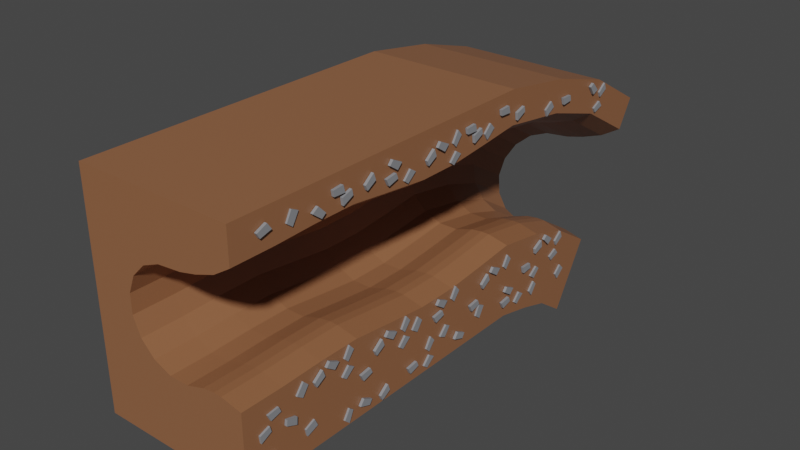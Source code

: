 # Source: tunneli05.blend  (saved by Blender 2.80.75; exported with 4.5.12 LTS)
import bpy
from mathutils import Matrix  # noqa: F401  (used for matrix-valued properties, if any)

bpy.ops.wm.read_factory_settings(use_empty=True)
scene = bpy.context.scene
scene.name = 'Scene'

# ---- collections
col_collection = bpy.data.collections.new('Collection'); scene.collection.children.link(col_collection)

# ---- images (referenced by path relative to the original .blend; pixels are not part of the script)
import os
ASSET_DIR = os.environ.get("B2B_ASSET_DIR", "")  # directory of the original .blend (textures are referenced by path, not embedded)
HERE = os.path.dirname(os.path.abspath(__file__))  # packed textures are extracted next to this script under _unpacked/

def load_image(name, relpath, width, height, colorspace="sRGB"):
    """Load a texture the original file referenced (path relative to the .blend, or extracted next to this script)."""
    p = next((c for c in (os.path.join(HERE, relpath), os.path.join(ASSET_DIR, relpath)) if relpath and os.path.exists(c)), "")
    if p:
        img = bpy.data.images.load(p, check_existing=True)
        img.name = name
    else:  # same state as the original file: an image datablock whose file is absent (Cycles renders it pink)
        img = bpy.data.images.new(name, width, height)
        img.source = "FILE"
        img.filepath = "//" + (relpath or name)
    img.colorspace_settings.name = colorspace
    return img
img_hazard_png = load_image('hazard.png', 'hazard.png', 1024, 1024, 'sRGB')

# ---- materials (node trees are filled in below, after node groups)
mat_material = bpy.data.materials.new('Material')
mat_material.alpha_threshold = 0.0
mat_material.use_transparent_shadow = False
mat_material.line_color = (0.0, 0.0, 0.0, 1.0)
mat_material_004 = bpy.data.materials.new('Material.004')
mat_material_004.alpha_threshold = 0.0
mat_material_004.use_transparent_shadow = False
mat_material_004.diffuse_color = (0.3185, 0.08671, 0.01823, 1.0)
mat_material_004.line_color = (0.0, 0.0, 0.0, 1.0)
mat_material_001 = bpy.data.materials.new('Material.001')
mat_material_001.use_transparent_shadow = False
mat_material_002 = bpy.data.materials.new('Material.002')
mat_material_002.use_transparent_shadow = False
mat_material_003 = bpy.data.materials.new('Material.003')
mat_material_003.use_transparent_shadow = False

# ---- material node trees
mat_material.use_nodes = True; mat_material.node_tree.nodes.clear()
_N = mat_material.node_tree.nodes; _L = mat_material.node_tree.links
n0 = _N.new('ShaderNodeOutputMaterial'); n0.name = 'Material Output'; n0.location = (300, 300)
n1 = _N.new('ShaderNodeBsdfPrincipled'); n1.name = 'Principled BSDF'; n1.location = (10, 300)
n1.distribution = 'GGX'
n1.subsurface_method = 'BURLEY'
n1.inputs[0].default_value = (0.2883, 0.1228, 0.05715, 1.0)
n1.inputs[2].default_value = 0.4
n1.inputs[3].default_value = 1.45
n1.inputs[27].default_value = (0.0, 0.0, 0.0, 1.0)
n1.inputs[28].default_value = 1.0
_L.new(n1.outputs[0], n0.inputs[0])
n0.is_active_output = True
mat_material_001.use_nodes = True; mat_material_001.node_tree.nodes.clear()
_N = mat_material_001.node_tree.nodes; _L = mat_material_001.node_tree.links
n0 = _N.new('ShaderNodeOutputMaterial'); n0.name = 'Material Output'; n0.location = (300, 300)
n1 = _N.new('ShaderNodeBsdfPrincipled'); n1.name = 'Principled BSDF'; n1.location = (10, 300)
n1.distribution = 'GGX'
n1.subsurface_method = 'BURLEY'
n1.inputs[0].default_value = (0.233, 0.1126, 0.03384, 1.0)
n1.inputs[3].default_value = 1.45
n1.inputs[27].default_value = (0.0, 0.0, 0.0, 1.0)
n1.inputs[28].default_value = 1.0
_L.new(n1.outputs[0], n0.inputs[0])
n0.is_active_output = True
mat_material_002.use_nodes = True; mat_material_002.node_tree.nodes.clear()
_N = mat_material_002.node_tree.nodes; _L = mat_material_002.node_tree.links
n0 = _N.new('ShaderNodeOutputMaterial'); n0.name = 'Material Output'; n0.location = (300, 300)
n1 = _N.new('ShaderNodeBsdfPrincipled'); n1.name = 'Principled BSDF'; n1.location = (10, 300)
n1.distribution = 'GGX'
n1.subsurface_method = 'BURLEY'
n1.inputs[0].default_value = (0.01881, 0.1025, 0.02272, 1.0)
n1.inputs[3].default_value = 1.45
n1.inputs[27].default_value = (0.0, 0.0, 0.0, 1.0)
n1.inputs[28].default_value = 1.0
_L.new(n1.outputs[0], n0.inputs[0])
n0.is_active_output = True
mat_material_003.use_nodes = True; mat_material_003.node_tree.nodes.clear()
_N = mat_material_003.node_tree.nodes; _L = mat_material_003.node_tree.links
n0 = _N.new('ShaderNodeOutputMaterial'); n0.name = 'Material Output'; n0.location = (300, 300)
n1 = _N.new('ShaderNodeBsdfPrincipled'); n1.name = 'Principled BSDF'; n1.location = (10, 300)
n1.distribution = 'GGX'
n1.subsurface_method = 'BURLEY'
n1.inputs[0].default_value = (0.2518, 0.2572, 0.2738, 1.0)
n1.inputs[3].default_value = 1.45
n1.inputs[27].default_value = (0.0, 0.0, 0.0, 1.0)
n1.inputs[28].default_value = 1.0
_L.new(n1.outputs[0], n0.inputs[0])
n0.is_active_output = True

# ---- world
world_world = bpy.data.worlds.new('World'); scene.world = world_world
world_world.use_nodes = True; world_world.node_tree.nodes.clear()
_N = world_world.node_tree.nodes; _L = world_world.node_tree.links
n0 = _N.new('ShaderNodeOutputWorld'); n0.name = 'World Output'; n0.location = (300, 300)
n1 = _N.new('ShaderNodeBackground'); n1.name = 'Background'; n1.location = (10, 300)
n1.inputs[0].default_value = (0.05088, 0.05088, 0.05088, 1.0)
_L.new(n1.outputs[0], n0.inputs[0])
n0.is_active_output = True
world_world.color = (0.05088, 0.05088, 0.05088)
world_world.use_sun_shadow = False
world_world.sun_shadow_jitter_overblur = 0.0

# ---- meshes
me_cube = bpy.data.meshes.new('Cube')
me_cube.from_pydata([(4.2, 16.61, 8.358), (4.2, 10.61, -2.034), (4.2, -12.0, 12.0), (4.2, -12.0, 0.0), (-4.2, 16.61, 8.358), (-4.2, 10.61, -2.034), (-4.2, -12.0, 12.0), (-4.2, -12.0, 0.0), (4.2, 15.73, 6.828), (4.2, 12.61, 1.421), (4.2, -12.0, 10.23), (4.2, -12.0, 3.989), (3.107, -12.0, 4.225), (2.682, -12.0, 4.234), (2.077, -12.0, 4.159), (1.107, -12.0, 3.85), (0.09276, -12.0, 3.85), (-0.8445, -12.0, 4.238), (-1.562, -12.0, 4.956), (-1.95, -12.0, 5.893), (-1.95, -12.0, 6.907), (-1.562, -12.0, 7.844), (-0.8445, -12.0, 8.562), (0.09276, -12.0, 8.95), (1.371, -12.0, 9.079), (2.267, -12.0, 9.295), (3.299, -12.0, 9.654), (3.107, 12.72, 1.625), (2.682, 12.73, 1.633), (2.077, 12.69, 1.568), (1.107, 12.54, 1.3), (0.09276, 12.54, 1.3), (-0.8445, 12.73, 1.637), (-1.562, 13.09, 2.258), (-1.95, 13.56, 3.069), (-1.95, 14.07, 3.948), (-1.562, 14.53, 4.76), (-0.8445, 14.89, 5.381), (0.09276, 15.09, 5.717), (1.371, 15.15, 5.829), (2.267, 15.26, 6.016), (3.299, 15.44, 6.326), (-4.2, 9.03, -0.9339), (-4.2, 7.399, -0.4402), (-4.2, 5.455, 0.0), (-4.2, 3.273, 0.0), (-4.2, 1.091, 0.0), (-4.2, -1.091, 0.0), (-4.2, -3.273, 0.0), (-4.2, -5.455, 0.0), (-4.2, -7.636, 0.0), (-4.2, -9.818, 0.0), (4.2, 13.13, 10.34), (4.2, 9.483, 11.38), (4.2, 5.455, 12.0), (4.2, 3.273, 12.0), (4.2, 1.091, 12.0), (4.2, -1.091, 12.0), (4.2, -3.273, 12.0), (4.2, -5.455, 12.0), (4.2, -7.636, 12.0), (4.2, -9.818, 12.0), (-4.2, -9.818, 12.0), (-4.2, -7.636, 12.0), (-4.2, -5.455, 12.0), (-4.2, -3.273, 12.0), (-4.2, -1.091, 12.0), (-4.2, 1.091, 12.0), (-4.2, 3.273, 12.0), (-4.2, 5.455, 12.0), (-4.2, 9.483, 11.38), (-4.2, 13.13, 10.34), (4.2, -9.818, 0.0), (4.2, -7.636, 0.0), (4.2, -5.455, 0.0), (4.2, -3.273, 0.0), (4.2, -1.091, 0.0), (4.2, 1.091, 0.0), (4.2, 3.273, 0.0), (4.2, 5.455, 0.0), (4.2, 7.399, -0.4402), (4.2, 9.03, -0.9339), (4.2, -9.818, 3.989), (4.2, -7.636, 4.057), (4.2, -5.455, 4.057), (4.2, -3.273, 3.793), (4.2, -1.091, 3.549), (4.2, 1.091, 3.549), (4.2, 3.273, 3.752), (4.2, 5.455, 3.989), (4.2, 8.104, 3.555), (4.2, 10.39, 2.815), (4.2, -9.818, 10.23), (4.2, -7.636, 10.3), (4.2, -5.455, 10.3), (4.2, -3.273, 10.04), (4.2, -1.091, 9.793), (4.2, 1.091, 9.793), (4.2, 3.273, 9.996), (4.2, 5.455, 10.23), (4.2, 9.188, 9.704), (4.2, 12.53, 8.682), (-1.95, -9.818, 5.893), (-1.95, -7.636, 5.96), (-1.95, -5.455, 5.96), (-1.95, -3.273, 5.696), (-1.95, -1.091, 5.453), (-1.95, 1.091, 5.453), (-1.95, 3.273, 5.656), (-1.95, 5.455, 5.893), (-1.95, 8.434, 5.43), (-1.95, 11.05, 4.604), (-1.95, 11.39, 5.557), (-1.95, 8.611, 6.429), (-1.95, 5.455, 6.907), (-1.95, 3.273, 6.67), (-1.95, 1.091, 6.467), (-1.95, -1.091, 6.467), (-1.95, -3.273, 6.711), (-1.95, -5.455, 6.975), (-1.95, -7.636, 6.975), (-1.95, -9.818, 6.907), (3.107, -9.818, 4.225), (3.107, -7.636, 4.292), (3.107, -5.455, 4.292), (3.107, -3.273, 4.028), (3.107, -1.091, 3.785), (3.107, 1.091, 3.785), (3.107, 3.273, 3.988), (3.107, 5.455, 4.225), (3.107, 8.145, 3.787), (3.107, 10.47, 3.036), (2.682, 10.48, 3.045), (2.682, 8.146, 3.796), (2.682, 5.455, 4.234), (2.682, 3.273, 3.997), (2.682, 1.091, 3.794), (2.682, -1.091, 3.794), (2.682, -3.273, 4.038), (2.682, -5.455, 4.302), (2.682, -7.636, 4.302), (2.682, -9.818, 4.234), (-1.562, 11.71, 6.438), (-1.562, 8.773, 7.352), (-1.562, 5.455, 7.844), (-1.562, 3.273, 7.607), (-1.562, 1.091, 7.404), (-1.562, -1.091, 7.404), (-1.562, -3.273, 7.648), (-1.562, -5.455, 7.912), (-1.562, -7.636, 7.912), (-1.562, -9.818, 7.844), (2.077, 10.45, 2.974), (2.077, 8.133, 3.722), (2.077, 5.455, 4.159), (2.077, 3.273, 3.922), (2.077, 1.091, 3.718), (2.077, -1.091, 3.718), (2.077, -3.273, 3.962), (2.077, -5.455, 4.226), (2.077, -7.636, 4.226), (2.077, -9.818, 4.159), (-0.8445, 11.96, 7.112), (-0.8445, 8.898, 8.058), (-0.8445, 5.455, 8.562), (-0.8445, 3.273, 8.325), (-0.8445, 1.091, 8.122), (-0.8445, -1.091, 8.122), (-0.8445, -3.273, 8.365), (-0.8445, -5.455, 8.63), (-0.8445, -7.636, 8.63), (-0.8445, -9.818, 8.562), (1.107, 10.35, 2.684), (1.107, 8.08, 3.418), (1.107, 5.455, 3.85), (1.107, 3.273, 3.613), (1.107, 1.091, 3.41), (1.107, -1.091, 3.41), (1.107, -3.273, 3.654), (1.107, -5.455, 3.918), (1.107, -7.636, 3.918), (1.107, -9.818, 3.85), (0.09276, 12.09, 7.476), (0.09276, 8.965, 8.441), (0.09276, 5.455, 8.95), (0.09276, 3.273, 8.713), (0.09276, 1.091, 8.51), (0.09276, -1.091, 8.51), (0.09276, -3.273, 8.754), (0.09276, -5.455, 9.018), (0.09276, -7.636, 9.018), (0.09276, -9.818, 8.95), (0.09276, 10.35, 2.684), (0.09276, 8.08, 3.418), (0.09276, 5.455, 3.85), (0.09276, 3.273, 3.613), (0.09276, 1.091, 3.41), (0.09276, -1.091, 3.41), (0.09276, -3.273, 3.654), (0.09276, -5.455, 3.918), (0.09276, -7.636, 3.918), (0.09276, -9.818, 3.85), (1.371, 12.14, 7.598), (1.371, 8.988, 8.568), (1.371, 5.455, 9.079), (1.371, 3.273, 8.842), (1.371, 1.091, 8.639), (1.371, -1.091, 8.639), (1.371, -3.273, 8.883), (1.371, -5.455, 9.147), (1.371, -7.636, 9.147), (1.371, -9.818, 9.079), (-0.8445, 10.48, 3.049), (-0.8445, 8.147, 3.8), (-0.8445, 5.455, 4.238), (-0.8445, 3.273, 4.001), (-0.8445, 1.091, 3.798), (-0.8445, -1.091, 3.798), (-0.8445, -3.273, 4.042), (-0.8445, -5.455, 4.306), (-0.8445, -7.636, 4.306), (-0.8445, -9.818, 4.238), (2.267, 12.21, 7.8), (2.267, 9.025, 8.78), (2.267, 5.455, 9.295), (2.267, 3.273, 9.058), (2.267, 1.091, 8.855), (2.267, -1.091, 8.855), (2.267, -3.273, 9.098), (2.267, -5.455, 9.363), (2.267, -7.636, 9.363), (2.267, -9.818, 9.295), (-1.562, 10.72, 3.723), (-1.562, 8.272, 4.507), (-1.562, 5.455, 4.956), (-1.562, 3.273, 4.718), (-1.562, 1.091, 4.515), (-1.562, -1.091, 4.515), (-1.562, -3.273, 4.759), (-1.562, -5.455, 5.023), (-1.562, -7.636, 5.023), (-1.562, -9.818, 4.956), (3.299, 12.33, 8.138), (3.299, 9.087, 9.134), (3.299, 5.455, 9.654), (3.299, 3.273, 9.417), (3.299, 1.091, 9.213), (3.299, -1.091, 9.213), (3.299, -3.273, 9.457), (3.299, -5.455, 9.721), (3.299, -7.636, 9.721), (3.299, -9.818, 9.654), (4.16, -6.074, 3.08), (4.16, -5.755, 2.871), (4.16, -6.241, 2.483), (4.16, -6.472, 2.661), (4.292, -8.474, 3.427), (4.292, -8.743, 3.698), (4.292, -9.142, 3.184), (4.292, -8.805, 2.953), (4.151, -8.474, 3.427), (4.151, -8.743, 3.698), (4.151, -9.142, 3.184), (4.151, -8.805, 2.953), (4.362, -7.56, 3.366), (4.362, -7.689, 3.724), (4.362, -8.179, 3.342), (4.362, -8.06, 3.076), (4.22, -7.56, 3.366), (4.22, -7.689, 3.724), (4.22, -8.179, 3.342), (4.22, -8.06, 3.076), (4.362, -6.983, 3.375), (4.362, -6.714, 3.644), (4.362, -7.269, 3.924), (4.362, -7.459, 3.702), (4.22, -6.983, 3.375), (4.22, -6.714, 3.644), (4.22, -7.269, 3.924), (4.22, -7.459, 3.702), (4.301, -5.745, 3.746), (4.301, -5.991, 4.037), (4.301, -6.318, 3.508), (4.301, -6.113, 3.3), (4.16, -5.745, 3.746), (4.16, -5.991, 4.037), (4.16, -6.318, 3.508), (4.16, -6.113, 3.3), (4.16, -2.416, 2.934), (4.16, -2.62, 3.142), (4.16, -2.293, 3.672), (4.16, -2.048, 3.38), (4.301, -2.416, 2.934), (4.301, -2.62, 3.142), (4.301, -2.293, 3.672), (4.301, -2.048, 3.38), (4.22, -4.667, 2.025), (4.22, -4.778, 2.294), (4.22, -5.393, 2.201), (4.22, -5.222, 1.861), (4.362, -4.667, 2.025), (4.362, -4.778, 2.294), (4.362, -5.393, 2.201), (4.362, -5.222, 1.861), (4.22, -3.761, 3.337), (4.22, -3.572, 3.558), (4.22, -3.016, 3.279), (4.22, -3.285, 3.009), (4.362, -3.761, 3.337), (4.362, -3.572, 3.558), (4.362, -3.016, 3.279), (4.362, -3.285, 3.009), (4.22, -4.362, 2.71), (4.22, -4.481, 2.976), (4.22, -3.991, 3.359), (4.22, -3.862, 3.0), (4.362, -4.362, 2.71), (4.362, -4.481, 2.976), (4.362, -3.991, 3.359), (4.362, -3.862, 3.0), (4.16, -2.774, 2.295), (4.16, -2.543, 2.117), (4.16, -2.057, 2.505), (4.16, -2.376, 2.714), (4.301, -2.774, 2.295), (4.301, -2.543, 2.117), (4.301, -2.057, 2.505), (4.301, -2.376, 2.714), (4.292, -1.2, 2.98), (4.292, -1.469, 3.251), (4.292, -1.868, 2.737), (4.292, -1.531, 2.506), (4.151, -1.2, 2.98), (4.151, -1.469, 3.251), (4.151, -1.868, 2.737), (4.151, -1.531, 2.506), (4.362, 0.2912, 2.928), (4.362, 0.5601, 3.197), (4.362, 0.004438, 3.477), (4.362, -0.1851, 3.255), (4.22, 0.2912, 2.928), (4.22, 0.5601, 3.197), (4.22, 0.004438, 3.477), (4.22, -0.1851, 3.255), (4.362, -0.2412, 2.384), (4.362, -0.413, 2.724), (4.362, 0.2021, 2.817), (4.362, 0.3133, 2.548), (4.22, -0.2412, 2.384), (4.22, -0.413, 2.724), (4.22, 0.2021, 2.817), (4.22, 0.3133, 2.548), (4.301, 1.528, 3.299), (4.301, 1.283, 3.59), (4.301, 0.9561, 3.061), (4.301, 1.16, 2.853), (4.16, 1.528, 3.299), (4.16, 1.283, 3.59), (4.16, 0.9561, 3.061), (4.16, 1.16, 2.853), (4.301, -6.472, 2.661), (4.301, -6.241, 2.483), (4.301, -5.755, 2.871), (4.301, -6.074, 3.08), (4.16, -10.6, 2.845), (4.16, -10.76, 3.188), (4.16, -10.15, 3.268), (4.16, -10.04, 2.996), (4.292, -8.726, 1.302), (4.292, -8.637, 0.9313), (4.292, -8.029, 1.163), (4.292, -8.198, 1.536), (4.151, -8.726, 1.302), (4.151, -8.637, 0.9313), (4.151, -8.029, 1.163), (4.151, -8.198, 1.536), (4.362, -10.88, 1.224), (4.362, -10.96, 0.8511), (4.362, -10.34, 0.9235), (4.362, -10.3, 1.213), (4.22, -10.88, 1.224), (4.22, -10.96, 0.8511), (4.22, -10.34, 0.9235), (4.22, -10.3, 1.213), (4.362, -9.237, 2.309), (4.362, -9.266, 1.929), (4.362, -9.841, 2.169), (4.362, -9.796, 2.457), (4.22, -9.237, 2.309), (4.22, -9.266, 1.929), (4.22, -9.841, 2.169), (4.22, -9.796, 2.457), (4.301, -11.22, 2.446), (4.301, -11.17, 2.069), (4.301, -10.61, 2.352), (4.301, -10.68, 2.636), (4.16, -11.22, 2.446), (4.16, -11.17, 2.069), (4.16, -10.61, 2.352), (4.16, -10.68, 2.636), (4.301, -10.04, 2.996), (4.301, -10.15, 3.268), (4.301, -10.76, 3.188), (4.301, -10.6, 2.845), (4.362, -5.225, 0.9346), (4.362, -5.457, 0.6326), (4.362, -4.87, 0.4266), (4.362, -4.71, 0.6709), (4.22, -5.225, 0.9346), (4.22, -5.457, 0.6326), (4.22, -4.87, 0.4266), (4.22, -4.71, 0.6709), (4.301, -6.404, 0.4074), (4.301, -6.123, 0.15), (4.301, -5.867, 0.7168), (4.301, -6.096, 0.897), (4.16, -6.404, 0.4074), (4.16, -6.123, 0.15), (4.16, -5.867, 0.7168), (4.16, -6.096, 0.897), (4.16, 0.5004, 1.232), (4.16, 0.1576, 1.398), (4.16, 0.5897, 1.846), (4.16, 0.8418, 1.699), (4.292, 2.926, 1.196), (4.292, 3.227, 0.9625), (4.292, 3.557, 1.523), (4.292, 3.192, 1.709), (4.151, 2.926, 1.196), (4.151, 3.227, 0.9625), (4.151, 3.557, 1.523), (4.151, 3.192, 1.709), (4.362, 1.44, 1.057), (4.362, 1.208, 0.7545), (4.362, 1.795, 0.5485), (4.362, 1.954, 0.7928), (4.22, 1.44, 1.057), (4.22, 1.208, 0.7545), (4.22, 1.795, 0.5485), (4.22, 1.954, 0.7928), (4.301, 0.8418, 1.699), (4.301, 0.5897, 1.846), (4.301, 0.1576, 1.398), (4.301, 0.5004, 1.232), (4.16, 7.9, 1.136), (4.16, 7.591, 1.358), (4.16, 8.094, 1.724), (4.16, 8.317, 1.536), (4.292, 10.01, 0.4137), (4.292, 10.22, 0.09129), (4.292, 10.72, 0.5053), (4.292, 10.44, 0.8046), (4.151, 10.01, 0.4137), (4.151, 10.22, 0.09129), (4.151, 10.72, 0.5053), (4.151, 10.44, 0.8046), (4.301, 7.541, 0.4848), (4.301, 7.773, 0.1826), (4.301, 8.124, 0.6962), (4.301, 7.929, 0.9135), (4.16, 7.541, 0.4848), (4.16, 7.773, 0.1826), (4.16, 8.124, 0.6962), (4.16, 7.929, 0.9135), (4.301, 8.317, 1.536), (4.301, 8.094, 1.724), (4.301, 7.591, 1.358), (4.301, 7.9, 1.136), (4.362, 3.879, 2.817), (4.362, 3.75, 3.176), (4.362, 3.26, 2.793), (4.362, 3.379, 2.527), (4.22, 3.879, 2.817), (4.22, 3.75, 3.176), (4.22, 3.26, 2.793), (4.22, 3.379, 2.527), (4.362, 4.456, 2.826), (4.362, 4.725, 3.096), (4.362, 4.17, 3.375), (4.362, 3.98, 3.154), (4.22, 4.456, 2.826), (4.22, 4.725, 3.096), (4.22, 4.17, 3.375), (4.22, 3.98, 3.154), (4.362, 2.52, 1.678), (4.362, 2.348, 2.018), (4.362, 2.963, 2.111), (4.362, 3.074, 1.842), (4.22, 2.52, 1.678), (4.22, 2.348, 2.018), (4.22, 2.963, 2.111), (4.22, 3.074, 1.842), (4.301, 5.694, 3.197), (4.301, 5.448, 3.489), (4.301, 5.121, 2.96), (4.301, 5.326, 2.751), (4.16, 5.694, 3.197), (4.16, 5.448, 3.489), (4.16, 5.121, 2.96), (4.16, 5.326, 2.751), (4.301, 6.618, 0.8716), (4.301, 6.937, 0.6632), (4.301, 6.451, 0.2749), (4.301, 6.22, 0.4528), (4.16, 6.618, 0.8716), (4.16, 6.937, 0.6632), (4.16, 6.451, 0.2749), (4.16, 6.22, 0.4528), (4.362, 5.709, 1.167), (4.362, 5.978, 1.436), (4.362, 5.423, 1.716), (4.362, 5.233, 1.494), (4.22, 5.709, 1.167), (4.22, 5.978, 1.436), (4.22, 5.423, 1.716), (4.22, 5.233, 1.494), (4.362, 5.177, 0.6232), (4.362, 5.005, 0.9631), (4.362, 5.62, 1.056), (4.362, 5.731, 0.7866), (4.22, 5.177, 0.6232), (4.22, 5.005, 0.9631), (4.22, 5.62, 1.056), (4.22, 5.731, 0.7866), (4.301, 9.831, 2.009), (4.301, 10.06, 1.704), (4.301, 9.469, 1.505), (4.301, 9.313, 1.751), (4.16, 9.831, 2.009), (4.16, 10.06, 1.704), (4.16, 9.469, 1.505), (4.16, 9.313, 1.751), (4.362, 8.412, 2.758), (4.362, 8.347, 3.133), (4.362, 7.798, 2.842), (4.362, 7.869, 2.559), (4.22, 8.412, 2.758), (4.22, 8.347, 3.133), (4.22, 7.798, 2.842), (4.22, 7.869, 2.559), (4.362, 8.982, 2.666), (4.362, 9.294, 2.885), (4.362, 8.795, 3.257), (4.362, 8.57, 3.072), (4.22, 8.982, 2.666), (4.22, 9.294, 2.885), (4.22, 8.795, 3.257), (4.22, 8.57, 3.072), (4.362, 6.875, 1.872), (4.362, 6.765, 2.237), (4.362, 7.387, 2.222), (4.362, 7.45, 1.937), (4.22, 6.875, 1.872), (4.22, 6.765, 2.237), (4.22, 7.387, 2.222), (4.22, 7.45, 1.937), (4.301, 10.37, 2.522), (4.301, 10.24, 2.88), (4.301, 9.748, 2.495), (4.301, 9.869, 2.229), (4.16, 10.37, 2.522), (4.16, 10.24, 2.88), (4.16, 9.748, 2.495), (4.16, 9.869, 2.229), (4.301, -0.6285, 0.8039), (4.301, -0.3098, 0.5954), (4.301, -0.7958, 0.2071), (4.301, -1.027, 0.3851), (4.16, -0.6285, 0.8039), (4.16, -0.3098, 0.5954), (4.16, -0.7958, 0.2071), (4.16, -1.027, 0.3851), (4.362, -3.519, 0.4861), (4.362, -3.648, 0.8445), (4.362, -4.138, 0.4619), (4.362, -4.019, 0.1957), (4.22, -3.519, 0.4861), (4.22, -3.648, 0.8445), (4.22, -4.138, 0.4619), (4.22, -4.019, 0.1957), (4.362, -2.07, 0.5555), (4.362, -2.242, 0.8953), (4.362, -1.627, 0.9886), (4.362, -1.515, 0.7189), (4.22, -2.07, 0.5555), (4.22, -2.242, 0.8953), (4.22, -1.627, 0.9886), (4.22, -1.515, 0.7189), (4.301, -0.3002, 1.47), (4.301, -0.5454, 1.762), (4.301, -0.8725, 1.232), (4.301, -0.6682, 1.024), (4.16, -0.3002, 1.47), (4.16, -0.5454, 1.762), (4.16, -0.8725, 1.232), (4.16, -0.6682, 1.024), (4.301, -2.051, 10.66), (4.301, -1.732, 10.45), (4.301, -2.218, 10.06), (4.301, -2.449, 10.24), (4.16, -2.051, 10.66), (4.16, -1.732, 10.45), (4.16, -2.218, 10.06), (4.16, -2.449, 10.24), (4.362, -4.305, 10.98), (4.362, -4.433, 11.34), (4.362, -4.924, 10.95), (4.362, -4.804, 10.69), (4.22, -4.305, 10.98), (4.22, -4.433, 11.34), (4.22, -4.924, 10.95), (4.22, -4.804, 10.69), (4.362, -2.96, 10.95), (4.362, -2.691, 11.22), (4.362, -3.246, 11.5), (4.362, -3.436, 11.28), (4.22, -2.96, 10.95), (4.22, -2.691, 11.22), (4.22, -3.246, 11.5), (4.22, -3.436, 11.28), (4.362, -3.492, 10.41), (4.362, -3.664, 10.75), (4.362, -3.049, 10.84), (4.362, -2.938, 10.57), (4.22, -3.492, 10.41), (4.22, -3.664, 10.75), (4.22, -3.049, 10.84), (4.22, -2.938, 10.57), (4.301, 1.065, 10.42), (4.301, 1.383, 10.21), (4.301, 0.8974, 9.824), (4.301, 0.6662, 10.0), (4.16, 1.065, 10.42), (4.16, 1.383, 10.21), (4.16, 0.8974, 9.824), (4.16, 0.6662, 10.0), (4.362, -0.4215, 10.71), (4.362, -0.5503, 11.07), (4.362, -1.041, 10.68), (4.362, -0.9214, 10.42), (4.22, -0.4215, 10.71), (4.22, -0.5503, 11.07), (4.22, -1.041, 10.68), (4.22, -0.9214, 10.42), (4.362, 0.1557, 10.72), (4.362, 0.4246, 10.99), (4.362, -0.131, 11.27), (4.362, -0.3206, 11.04), (4.22, 0.1557, 10.72), (4.22, 0.4246, 10.99), (4.22, -0.131, 11.27), (4.22, -0.3206, 11.04), (4.301, 1.393, 11.09), (4.301, 1.148, 11.38), (4.301, 0.8206, 10.85), (4.301, 1.025, 10.64), (4.16, 1.393, 11.09), (4.16, 1.148, 11.38), (4.16, 0.8206, 10.85), (4.16, 1.025, 10.64), (4.301, 13.13, 9.203), (4.301, 13.36, 8.898), (4.301, 12.77, 8.699), (4.301, 12.62, 8.946), (4.16, 13.13, 9.203), (4.16, 13.36, 8.898), (4.16, 12.77, 8.699), (4.16, 12.62, 8.946), (4.362, 12.38, 9.791), (4.362, 12.73, 9.952), (4.362, 12.3, 10.41), (4.362, 12.05, 10.26), (4.22, 12.38, 9.791), (4.22, 12.73, 9.952), (4.22, 12.3, 10.41), (4.22, 12.05, 10.26), (4.362, 9.617, 10.05), (4.362, 9.507, 10.41), (4.362, 10.13, 10.4), (4.362, 10.19, 10.11), (4.22, 9.617, 10.05), (4.22, 9.507, 10.41), (4.22, 10.13, 10.4), (4.22, 10.19, 10.11), (4.301, 13.67, 9.717), (4.301, 13.54, 10.07), (4.301, 13.05, 9.689), (4.301, 13.17, 9.424), (4.16, 13.67, 9.717), (4.16, 13.54, 10.07), (4.16, 13.05, 9.689), (4.16, 13.17, 9.424), (4.292, -9.209, 10.93), (4.292, -8.908, 10.7), (4.292, -8.577, 11.26), (4.292, -8.942, 11.44), (4.151, -9.209, 10.93), (4.151, -8.908, 10.7), (4.151, -8.577, 11.26), (4.151, -8.942, 11.44), (4.362, -10.24, 11.4), (4.362, -10.02, 11.08), (4.362, -10.62, 10.91), (4.362, -10.77, 11.17), (4.22, -10.24, 11.4), (4.22, -10.02, 11.08), (4.22, -10.62, 10.91), (4.22, -10.77, 11.17), (4.362, -6.262, 10.92), (4.362, -6.208, 10.55), (4.362, -5.651, 10.82), (4.362, -5.714, 11.11), (4.22, -6.262, 10.92), (4.22, -6.208, 10.55), (4.22, -5.651, 10.82), (4.22, -5.714, 11.11), (4.362, -7.597, 11.06), (4.362, -7.915, 10.85), (4.362, -7.427, 10.47), (4.362, -7.196, 10.65), (4.22, -7.597, 11.06), (4.22, -7.915, 10.85), (4.22, -7.427, 10.47), (4.22, -7.196, 10.65), (4.362, -6.198, 11.46), (4.362, -6.099, 11.09), (4.362, -6.72, 11.12), (4.362, -6.774, 11.41), (4.22, -6.198, 11.46), (4.22, -6.099, 11.09), (4.22, -6.72, 11.12), (4.22, -6.774, 11.41), (4.292, 3.143, 10.54), (4.292, 3.351, 10.22), (4.292, 3.847, 10.64), (4.292, 3.563, 10.94), (4.151, 3.143, 10.54), (4.151, 3.351, 10.22), (4.151, 3.847, 10.64), (4.151, 3.563, 10.94), (4.362, 2.26, 10.78), (4.362, 2.314, 10.4), (4.362, 2.872, 10.68), (4.362, 2.808, 10.97), (4.22, 2.26, 10.78), (4.22, 2.314, 10.4), (4.22, 2.872, 10.68), (4.22, 2.808, 10.97), (4.362, 2.324, 11.31), (4.362, 2.424, 10.95), (4.362, 1.803, 10.98), (4.362, 1.748, 11.27), (4.22, 2.324, 11.31), (4.22, 2.424, 10.95), (4.22, 1.803, 10.98), (4.22, 1.748, 11.27), (4.292, 8.066, 10.2), (4.292, 8.215, 9.849), (4.292, 8.776, 10.18), (4.292, 8.548, 10.52), (4.151, 8.066, 10.2), (4.151, 8.215, 9.849), (4.151, 8.776, 10.18), (4.151, 8.548, 10.52), (4.362, 5.562, 10.84), (4.362, 5.616, 10.46), (4.362, 6.173, 10.74), (4.362, 6.11, 11.02), (4.22, 5.562, 10.84), (4.22, 5.616, 10.46), (4.22, 6.173, 10.74), (4.22, 6.11, 11.02), (4.362, 4.858, 11.4), (4.362, 4.958, 11.04), (4.362, 4.337, 11.07), (4.362, 4.282, 11.36), (4.22, 4.858, 11.4), (4.22, 4.958, 11.04), (4.22, 4.337, 11.07), (4.22, 4.282, 11.36)], [], [(61, 62, 6, 2), (3, 11, 12, 13, 14, 15, 16, 17, 18, 19, 20, 21, 22, 23, 24, 25, 26, 10, 2, 6, 7), (42, 71, 4, 5), (51, 72, 3, 7), (72, 82, 11, 3), (5, 4, 0, 8, 41, 40, 39, 38, 37, 36, 35, 34, 33, 32, 31, 30, 29, 28, 27, 9, 1), (101, 8, 0, 52), (112, 111, 34, 35), (132, 131, 27, 28), (142, 112, 35, 36), (152, 132, 28, 29), (162, 142, 36, 37), (172, 152, 29, 30), (182, 162, 37, 38), (192, 172, 30, 31), (202, 182, 38, 39), (212, 192, 31, 32), (222, 202, 39, 40), (232, 212, 32, 33), (242, 222, 40, 41), (111, 232, 33, 34), (131, 91, 9, 27), (101, 242, 41, 8), (10, 26, 251, 92), (92, 251, 250, 93), (93, 250, 249, 94), (94, 249, 248, 95), (95, 248, 247, 96), (96, 247, 246, 97), (97, 246, 245, 98), (98, 245, 244, 99), (99, 244, 243, 100), (100, 243, 242, 101), (12, 11, 82, 122), (122, 82, 83, 123), (123, 83, 84, 124), (124, 84, 85, 125), (125, 85, 86, 126), (126, 86, 87, 127), (127, 87, 88, 128), (128, 88, 89, 129), (129, 89, 90, 130), (130, 90, 91, 131), (19, 18, 241, 102), (102, 241, 240, 103), (103, 240, 239, 104), (104, 239, 238, 105), (105, 238, 237, 106), (106, 237, 236, 107), (107, 236, 235, 108), (108, 235, 234, 109), (109, 234, 233, 110), (110, 233, 232, 111), (26, 25, 231, 251), (251, 231, 230, 250), (250, 230, 229, 249), (249, 229, 228, 248), (248, 228, 227, 247), (247, 227, 226, 246), (246, 226, 225, 245), (245, 225, 224, 244), (244, 224, 223, 243), (243, 223, 222, 242), (18, 17, 221, 241), (241, 221, 220, 240), (240, 220, 219, 239), (239, 219, 218, 238), (238, 218, 217, 237), (237, 217, 216, 236), (236, 216, 215, 235), (235, 215, 214, 234), (234, 214, 213, 233), (233, 213, 212, 232), (25, 24, 211, 231), (231, 211, 210, 230), (230, 210, 209, 229), (229, 209, 208, 228), (228, 208, 207, 227), (227, 207, 206, 226), (226, 206, 205, 225), (225, 205, 204, 224), (224, 204, 203, 223), (223, 203, 202, 222), (17, 16, 201, 221), (221, 201, 200, 220), (220, 200, 199, 219), (219, 199, 198, 218), (218, 198, 197, 217), (217, 197, 196, 216), (216, 196, 195, 215), (215, 195, 194, 214), (214, 194, 193, 213), (213, 193, 192, 212), (24, 23, 191, 211), (211, 191, 190, 210), (210, 190, 189, 209), (209, 189, 188, 208), (208, 188, 187, 207), (207, 187, 186, 206), (206, 186, 185, 205), (205, 185, 184, 204), (204, 184, 183, 203), (203, 183, 182, 202), (16, 15, 181, 201), (201, 181, 180, 200), (200, 180, 179, 199), (199, 179, 178, 198), (198, 178, 177, 197), (197, 177, 176, 196), (196, 176, 175, 195), (195, 175, 174, 194), (194, 174, 173, 193), (193, 173, 172, 192), (23, 22, 171, 191), (191, 171, 170, 190), (190, 170, 169, 189), (189, 169, 168, 188), (188, 168, 167, 187), (187, 167, 166, 186), (186, 166, 165, 185), (185, 165, 164, 184), (184, 164, 163, 183), (183, 163, 162, 182), (15, 14, 161, 181), (181, 161, 160, 180), (180, 160, 159, 179), (179, 159, 158, 178), (178, 158, 157, 177), (177, 157, 156, 176), (176, 156, 155, 175), (175, 155, 154, 174), (174, 154, 153, 173), (173, 153, 152, 172), (22, 21, 151, 171), (171, 151, 150, 170), (170, 150, 149, 169), (169, 149, 148, 168), (168, 148, 147, 167), (167, 147, 146, 166), (166, 146, 145, 165), (165, 145, 144, 164), (164, 144, 143, 163), (163, 143, 142, 162), (14, 13, 141, 161), (161, 141, 140, 160), (160, 140, 139, 159), (159, 139, 138, 158), (158, 138, 137, 157), (157, 137, 136, 156), (156, 136, 135, 155), (155, 135, 134, 154), (154, 134, 133, 153), (153, 133, 132, 152), (21, 20, 121, 151), (151, 121, 120, 150), (150, 120, 119, 149), (149, 119, 118, 148), (148, 118, 117, 147), (147, 117, 116, 146), (146, 116, 115, 145), (145, 115, 114, 144), (144, 114, 113, 143), (143, 113, 112, 142), (13, 12, 122, 141), (141, 122, 123, 140), (140, 123, 124, 139), (139, 124, 125, 138), (138, 125, 126, 137), (137, 126, 127, 136), (136, 127, 128, 135), (135, 128, 129, 134), (134, 129, 130, 133), (133, 130, 131, 132), (20, 19, 102, 121), (121, 102, 103, 120), (120, 103, 104, 119), (119, 104, 105, 118), (118, 105, 106, 117), (117, 106, 107, 116), (116, 107, 108, 115), (115, 108, 109, 114), (114, 109, 110, 113), (113, 110, 111, 112), (10, 92, 61, 2), (92, 93, 60, 61), (93, 94, 59, 60), (94, 95, 58, 59), (95, 96, 57, 58), (96, 97, 56, 57), (97, 98, 55, 56), (98, 99, 54, 55), (99, 100, 53, 54), (100, 101, 52, 53), (1, 9, 91, 81), (81, 91, 90, 80), (80, 90, 89, 79), (79, 89, 88, 78), (78, 88, 87, 77), (77, 87, 86, 76), (76, 86, 85, 75), (75, 85, 84, 74), (74, 84, 83, 73), (73, 83, 82, 72), (5, 1, 81, 42), (42, 81, 80, 43), (43, 80, 79, 44), (44, 79, 78, 45), (45, 78, 77, 46), (46, 77, 76, 47), (47, 76, 75, 48), (48, 75, 74, 49), (49, 74, 73, 50), (50, 73, 72, 51), (7, 6, 62, 51), (51, 62, 63, 50), (50, 63, 64, 49), (49, 64, 65, 48), (48, 65, 66, 47), (47, 66, 67, 46), (46, 67, 68, 45), (45, 68, 69, 44), (44, 69, 70, 43), (43, 70, 71, 42), (0, 4, 71, 52), (52, 71, 70, 53), (53, 70, 69, 54), (54, 69, 68, 55), (55, 68, 67, 56), (56, 67, 66, 57), (57, 66, 65, 58), (58, 65, 64, 59), (59, 64, 63, 60), (60, 63, 62, 61), (395, 394, 398, 399), (283, 282, 286, 287), (361, 254, 253, 362), (266, 265, 269, 270), (360, 255, 254, 361), (362, 253, 252, 363), (258, 257, 261, 262), (269, 268, 271, 270), (257, 256, 260, 261), (257, 258, 259, 256), (265, 266, 267, 264), (259, 258, 262, 263), (285, 284, 287, 286), (267, 266, 270, 271), (363, 252, 255, 360), (281, 280, 284, 285), (272, 275, 279, 276), (293, 294, 290, 289), (295, 292, 288, 291), (282, 281, 285, 286), (274, 273, 277, 278), (310, 309, 308, 311), (319, 316, 312, 315), (316, 317, 313, 312), (273, 274, 275, 272), (322, 321, 320, 323), (326, 327, 324, 325), (294, 293, 292, 295), (362, 363, 360, 361), (327, 323, 320, 324), (326, 322, 323, 327), (324, 320, 321, 325), (256, 259, 263, 260), (303, 299, 296, 300), (300, 296, 297, 301), (314, 315, 312, 313), (318, 317, 316, 319), (290, 291, 288, 289), (301, 297, 298, 302), (302, 298, 299, 303), (302, 303, 300, 301), (311, 308, 304, 307), (308, 309, 305, 304), (318, 319, 315, 314), (317, 318, 314, 313), (306, 307, 304, 305), (310, 311, 307, 306), (309, 310, 306, 305), (298, 297, 296, 299), (264, 267, 271, 268), (265, 264, 268, 269), (277, 276, 279, 278), (275, 274, 278, 279), (261, 260, 263, 262), (281, 282, 283, 280), (292, 293, 289, 288), (294, 295, 291, 290), (273, 272, 276, 277), (280, 283, 287, 284), (253, 254, 255, 252), (325, 321, 322, 326), (329, 330, 331, 328), (333, 332, 335, 334), (331, 330, 334, 335), (329, 328, 332, 333), (328, 331, 335, 332), (330, 329, 333, 334), (337, 338, 339, 336), (341, 340, 343, 342), (339, 338, 342, 343), (337, 336, 340, 341), (336, 339, 343, 340), (338, 337, 341, 342), (345, 344, 347, 346), (349, 350, 351, 348), (347, 351, 350, 346), (345, 349, 348, 344), (344, 348, 351, 347), (346, 350, 349, 345), (353, 354, 355, 352), (357, 356, 359, 358), (355, 354, 358, 359), (353, 352, 356, 357), (352, 355, 359, 356), (354, 353, 357, 358), (401, 366, 365, 402), (389, 390, 391, 388), (387, 391, 390, 386), (385, 389, 388, 384), (378, 377, 381, 382), (400, 367, 366, 401), (402, 365, 364, 403), (370, 369, 373, 374), (381, 380, 383, 382), (369, 368, 372, 373), (369, 370, 371, 368), (377, 378, 379, 376), (371, 370, 374, 375), (397, 396, 399, 398), (379, 378, 382, 383), (403, 364, 367, 400), (393, 392, 396, 397), (394, 393, 397, 398), (402, 403, 400, 401), (368, 371, 375, 372), (384, 388, 391, 387), (385, 384, 387, 386), (386, 390, 389, 385), (376, 379, 383, 380), (377, 376, 380, 381), (373, 372, 375, 374), (393, 394, 395, 392), (392, 395, 399, 396), (365, 366, 367, 364), (415, 414, 418, 419), (417, 416, 419, 418), (413, 412, 416, 417), (404, 407, 411, 408), (414, 413, 417, 418), (406, 405, 409, 410), (405, 406, 407, 404), (409, 408, 411, 410), (407, 406, 410, 411), (413, 414, 415, 412), (405, 404, 408, 409), (412, 415, 419, 416), (441, 422, 421, 442), (440, 423, 422, 441), (442, 421, 420, 443), (426, 425, 429, 430), (425, 424, 428, 429), (425, 426, 427, 424), (427, 426, 430, 431), (443, 420, 423, 440), (432, 435, 439, 436), (434, 433, 437, 438), (433, 434, 435, 432), (442, 443, 440, 441), (424, 427, 431, 428), (437, 436, 439, 438), (435, 434, 438, 439), (429, 428, 431, 430), (433, 432, 436, 437), (421, 422, 423, 420), (459, 458, 462, 463), (465, 446, 445, 466), (464, 447, 446, 465), (466, 445, 444, 467), (450, 449, 453, 454), (449, 448, 452, 453), (449, 450, 451, 448), (451, 450, 454, 455), (461, 460, 463, 462), (467, 444, 447, 464), (457, 456, 460, 461), (458, 457, 461, 462), (466, 467, 464, 465), (448, 451, 455, 452), (453, 452, 455, 454), (457, 458, 459, 456), (456, 459, 463, 460), (445, 446, 447, 444), (469, 470, 471, 468), (473, 472, 475, 474), (471, 470, 474, 475), (469, 468, 472, 473), (468, 471, 475, 472), (470, 469, 473, 474), (477, 478, 479, 476), (481, 480, 483, 482), (479, 478, 482, 483), (477, 476, 480, 481), (476, 479, 483, 480), (478, 477, 481, 482), (485, 484, 487, 486), (489, 490, 491, 488), (487, 491, 490, 486), (485, 489, 488, 484), (484, 488, 491, 487), (486, 490, 489, 485), (493, 494, 495, 492), (497, 496, 499, 498), (495, 494, 498, 499), (493, 492, 496, 497), (492, 495, 499, 496), (494, 493, 497, 498), (501, 500, 503, 502), (505, 506, 507, 504), (503, 507, 506, 502), (501, 505, 504, 500), (500, 504, 507, 503), (502, 506, 505, 501), (509, 510, 511, 508), (513, 512, 515, 514), (511, 510, 514, 515), (509, 508, 512, 513), (508, 511, 515, 512), (510, 509, 513, 514), (517, 516, 519, 518), (521, 522, 523, 520), (519, 523, 522, 518), (517, 521, 520, 516), (516, 520, 523, 519), (518, 522, 521, 517), (525, 524, 527, 526), (529, 530, 531, 528), (527, 531, 530, 526), (525, 529, 528, 524), (524, 528, 531, 527), (526, 530, 529, 525), (533, 534, 535, 532), (537, 536, 539, 538), (535, 534, 538, 539), (533, 532, 536, 537), (532, 535, 539, 536), (534, 533, 537, 538), (541, 542, 543, 540), (545, 544, 547, 546), (543, 542, 546, 547), (541, 540, 544, 545), (540, 543, 547, 544), (542, 541, 545, 546), (549, 548, 551, 550), (553, 554, 555, 552), (551, 555, 554, 550), (549, 553, 552, 548), (548, 552, 555, 551), (550, 554, 553, 549), (557, 558, 559, 556), (561, 560, 563, 562), (559, 558, 562, 563), (557, 556, 560, 561), (556, 559, 563, 560), (558, 557, 561, 562), (565, 564, 567, 566), (569, 570, 571, 568), (567, 571, 570, 566), (565, 569, 568, 564), (564, 568, 571, 567), (566, 570, 569, 565), (573, 574, 575, 572), (577, 576, 579, 578), (575, 574, 578, 579), (573, 572, 576, 577), (572, 575, 579, 576), (574, 573, 577, 578), (581, 580, 583, 582), (585, 586, 587, 584), (583, 587, 586, 582), (581, 585, 584, 580), (580, 584, 587, 583), (582, 586, 585, 581), (589, 590, 591, 588), (593, 592, 595, 594), (591, 590, 594, 595), (589, 588, 592, 593), (588, 591, 595, 592), (590, 589, 593, 594), (597, 596, 599, 598), (601, 602, 603, 600), (599, 603, 602, 598), (597, 601, 600, 596), (596, 600, 603, 599), (598, 602, 601, 597), (605, 606, 607, 604), (609, 608, 611, 610), (607, 606, 610, 611), (605, 604, 608, 609), (604, 607, 611, 608), (606, 605, 609, 610), (613, 614, 615, 612), (617, 616, 619, 618), (615, 614, 618, 619), (613, 612, 616, 617), (612, 615, 619, 616), (614, 613, 617, 618), (621, 620, 623, 622), (625, 626, 627, 624), (623, 627, 626, 622), (621, 625, 624, 620), (620, 624, 627, 623), (622, 626, 625, 621), (629, 628, 631, 630), (633, 634, 635, 632), (631, 635, 634, 630), (629, 633, 632, 628), (628, 632, 635, 631), (630, 634, 633, 629), (637, 638, 639, 636), (641, 640, 643, 642), (639, 638, 642, 643), (637, 636, 640, 641), (636, 639, 643, 640), (638, 637, 641, 642), (645, 646, 647, 644), (649, 648, 651, 650), (647, 646, 650, 651), (645, 644, 648, 649), (644, 647, 651, 648), (646, 645, 649, 650), (653, 654, 655, 652), (657, 656, 659, 658), (655, 654, 658, 659), (653, 652, 656, 657), (652, 655, 659, 656), (654, 653, 657, 658), (661, 660, 663, 662), (665, 666, 667, 664), (663, 667, 666, 662), (661, 665, 664, 660), (660, 664, 667, 663), (662, 666, 665, 661), (669, 670, 671, 668), (673, 672, 675, 674), (671, 670, 674, 675), (669, 668, 672, 673), (668, 671, 675, 672), (670, 669, 673, 674), (677, 676, 679, 678), (681, 682, 683, 680), (679, 683, 682, 678), (677, 681, 680, 676), (676, 680, 683, 679), (678, 682, 681, 677), (685, 686, 687, 684), (689, 688, 691, 690), (687, 686, 690, 691), (685, 684, 688, 689), (684, 687, 691, 688), (686, 685, 689, 690), (705, 706, 707, 704), (703, 707, 706, 702), (701, 705, 704, 700), (694, 693, 697, 698), (693, 692, 696, 697), (693, 694, 695, 692), (695, 694, 698, 699), (692, 695, 699, 696), (700, 704, 707, 703), (701, 700, 703, 702), (702, 706, 705, 701), (697, 696, 699, 698), (729, 730, 731, 728), (727, 731, 730, 726), (725, 729, 728, 724), (710, 709, 713, 714), (713, 712, 715, 714), (709, 710, 711, 708), (711, 710, 714, 715), (716, 719, 723, 720), (718, 717, 721, 722), (717, 718, 719, 716), (724, 728, 731, 727), (725, 724, 727, 726), (726, 730, 729, 725), (708, 711, 715, 712), (709, 708, 712, 713), (721, 720, 723, 722), (719, 718, 722, 723), (717, 716, 720, 721), (753, 754, 755, 752), (751, 755, 754, 750), (749, 753, 752, 748), (742, 741, 745, 746), (734, 733, 737, 738), (745, 744, 747, 746), (733, 732, 736, 737), (733, 734, 735, 732), (741, 742, 743, 740), (735, 734, 738, 739), (743, 742, 746, 747), (732, 735, 739, 736), (748, 752, 755, 751), (749, 748, 751, 750), (750, 754, 753, 749), (740, 743, 747, 744), (741, 740, 744, 745), (737, 736, 739, 738), (777, 778, 779, 776), (775, 779, 778, 774), (773, 777, 776, 772), (766, 765, 769, 770), (758, 757, 761, 762), (769, 768, 771, 770), (757, 756, 760, 761), (757, 758, 759, 756), (765, 766, 767, 764), (759, 758, 762, 763), (767, 766, 770, 771), (756, 759, 763, 760), (772, 776, 779, 775), (773, 772, 775, 774), (774, 778, 777, 773), (764, 767, 771, 768), (765, 764, 768, 769), (761, 760, 763, 762)])
me_cube.polygons.foreach_set('material_index', [0, 0, 0, 0, 0, 0, 0, 0, 0, 0, 0, 0, 0, 0, 0, 0, 0, 0, 0, 0, 0, 0, 0, 0, 0, 0, 0, 0, 0, 0, 0, 0, 0, 0, 0, 0, 0, 0, 0, 0, 0, 0, 0, 0, 0, 0, 0, 0, 0, 0, 0, 0, 0, 0, 0, 0, 0, 0, 0, 0, 0, 0, 0, 0, 0, 0, 0, 0, 0, 0, 0, 0, 0, 0, 0, 0, 0, 0, 0, 0, 0, 0, 0, 0, 0, 0, 0, 0, 0, 0, 0, 0, 0, 0, 0, 0, 0, 0, 0, 0, 0, 0, 0, 0, 0, 0, 0, 0, 0, 0, 0, 0, 0, 0, 0, 0, 0, 0, 0, 0, 0, 0, 0, 0, 0, 0, 0, 0, 0, 0, 0, 0, 0, 0, 0, 0, 0, 0, 0, 0, 0, 0, 0, 0, 0, 0, 0, 0, 0, 0, 0, 0, 0, 0, 0, 0, 0, 0, 0, 0, 0, 0, 0, 0, 0, 0, 0, 0, 0, 0, 0, 0, 0, 0, 0, 0, 0, 0, 0, 0, 0, 0, 0, 0, 0, 0, 0, 0, 0, 0, 0, 0, 0, 0, 0, 0, 0, 0, 0, 0, 0, 0, 0, 0, 0, 0, 0, 0, 0, 0, 0, 0, 0, 0, 0, 0, 0, 0, 0, 0, 0, 0, 0, 0, 0, 0, 0, 0, 0, 0, 0, 0, 0, 4, 4, 4, 4, 4, 4, 4, 4, 4, 4, 4, 4, 4, 4, 4, 4, 4, 4, 4, 4, 4, 4, 4, 4, 4, 4, 4, 4, 4, 4, 4, 4, 4, 4, 4, 4, 4, 4, 4, 4, 4, 4, 4, 4, 4, 4, 4, 4, 4, 4, 4, 4, 4, 4, 4, 4, 4, 4, 4, 4, 4, 4, 4, 4, 4, 4, 4, 4, 4, 4, 4, 4, 4, 4, 4, 4, 4, 4, 4, 4, 4, 4, 4, 4, 4, 4, 4, 4, 4, 4, 4, 4, 4, 4, 4, 4, 4, 4, 4, 4, 4, 4, 4, 4, 4, 4, 4, 4, 4, 4, 4, 4, 4, 4, 4, 4, 4, 4, 4, 4, 4, 4, 4, 4, 4, 4, 4, 4, 4, 4, 4, 4, 4, 4, 4, 4, 4, 4, 4, 4, 4, 4, 4, 4, 4, 4, 4, 4, 4, 4, 4, 4, 4, 4, 4, 4, 4, 4, 4, 4, 4, 4, 4, 4, 4, 4, 4, 4, 4, 4, 4, 4, 4, 4, 4, 4, 4, 4, 4, 4, 4, 4, 4, 4, 4, 4, 4, 4, 4, 4, 4, 4, 4, 4, 4, 4, 4, 4, 4, 4, 4, 4, 4, 4, 4, 4, 4, 4, 4, 4, 4, 4, 4, 4, 4, 4, 4, 4, 4, 4, 4, 4, 4, 4, 4, 4, 4, 4, 4, 4, 4, 4, 4, 4, 4, 4, 4, 4, 4, 4, 4, 4, 4, 4, 4, 4, 4, 4, 4, 4, 4, 4, 4, 4, 4, 4, 4, 4, 4, 4, 4, 4, 4, 4, 4, 4, 4, 4, 4, 4, 4, 4, 4, 4, 4, 4, 4, 4, 4, 4, 4, 4, 4, 4, 4, 4, 4, 4, 4, 4, 4, 4, 4, 4, 4, 4, 4, 4, 4, 4, 4, 4, 4, 4, 4, 4, 4, 4, 4, 4, 4, 4, 4, 4, 4, 4, 4, 4, 4, 4, 4, 4, 4, 4, 4, 4, 4, 4, 4, 4, 4, 4, 4, 4, 4, 4, 4, 4, 4, 4, 4, 4, 4, 4, 4, 4, 4, 4, 4, 4, 4, 4, 4, 4, 4, 4, 4, 4, 4, 4, 4, 4, 4, 4, 4, 4, 4, 4, 4, 4, 4, 4, 4, 4, 4, 4, 4, 4, 4, 4, 4, 4, 4, 4, 4, 4, 4, 4, 4, 4, 4, 4, 4, 4, 4, 4])
_uv = me_cube.uv_layers.new(name='UVMap')
_uv.uv.foreach_set('vector', [0.375, 0.2273, 0.625, 0.2273, 0.625, 0.25, 0.375, 0.25, 0.375, 0.25, 0.4581, 0.25, 0.463, 0.2825, 0.4632, 0.2952, 0.4616, 0.3132, 0.4552, 0.342, 0.4552, 0.3722, 0.4633, 0.4001, 0.4782, 0.4215, 0.4978, 0.433, 0.5189, 0.433, 0.5384, 0.4215, 0.5534, 0.4001, 0.5615, 0.3722, 0.5642, 0.3342, 0.5686, 0.3075, 0.5761, 0.2768, 0.5882, 0.25, 0.625, 0.25, 0.625, 0.5, 0.375, 0.5, 0.375, 0.7273, 0.625, 0.7273, 0.625, 0.75, 0.375, 0.75, 0.375, 0.9773, 0.625, 0.9773, 0.625, 1.0, 0.375, 1.0, 0.125, 0.7273, 0.2081, 0.7273, 0.2081, 0.75, 0.125, 0.75, 0.625, 0.5, 0.875, 0.5, 0.875, 0.75, 0.8382, 0.75, 0.8261, 0.7232, 0.8186, 0.6925, 0.8142, 0.6658, 0.8115, 0.6278, 0.8034, 0.5999, 0.7884, 0.5785, 0.7689, 0.567, 0.7478, 0.567, 0.7282, 0.5785, 0.7133, 0.5999, 0.7052, 0.6278, 0.7052, 0.658, 0.7116, 0.6868, 0.7132, 0.7048, 0.713, 0.7175, 0.7081, 0.75, 0.625, 0.75, 0.3382, 0.5227, 0.3382, 0.5, 0.375, 0.5, 0.375, 0.5227, 0.5189, 0.433, 0.4978, 0.433, 0.4978, 0.433, 0.5189, 0.433, 0.4632, 0.2952, 0.463, 0.2825, 0.463, 0.2825, 0.4632, 0.2952, 0.5384, 0.4215, 0.5189, 0.433, 0.5189, 0.433, 0.5384, 0.4215, 0.4616, 0.3132, 0.4632, 0.2952, 0.4632, 0.2952, 0.4616, 0.3132, 0.5534, 0.4001, 0.5384, 0.4215, 0.5384, 0.4215, 0.5534, 0.4001, 0.4552, 0.342, 0.4616, 0.3132, 0.4616, 0.3132, 0.4552, 0.342, 0.5615, 0.3722, 0.5534, 0.4001, 0.5534, 0.4001, 0.5615, 0.3722, 0.4552, 0.3722, 0.4552, 0.342, 0.4552, 0.342, 0.4552, 0.3722, 0.5642, 0.3342, 0.5615, 0.3722, 0.5615, 0.3722, 0.5642, 0.3342, 0.4633, 0.4001, 0.4552, 0.3722, 0.4552, 0.3722, 0.4633, 0.4001, 0.5686, 0.3075, 0.5642, 0.3342, 0.5642, 0.3342, 0.5686, 0.3075, 0.4782, 0.4215, 0.4633, 0.4001, 0.4633, 0.4001, 0.4782, 0.4215, 0.5761, 0.2768, 0.5686, 0.3075, 0.5686, 0.3075, 0.5761, 0.2768, 0.4978, 0.433, 0.4782, 0.4215, 0.4782, 0.4215, 0.4978, 0.433, 0.463, 0.2825, 0.4581, 0.25, 0.4581, 0.25, 0.463, 0.2825, 0.5882, 0.25, 0.5761, 0.2768, 0.5761, 0.2768, 0.5882, 0.25, 0.5882, 0.25, 0.5761, 0.2768, 0.5761, 0.2768, 0.5882, 0.25, 0.5882, 0.25, 0.5761, 0.2768, 0.5761, 0.2768, 0.5882, 0.25, 0.5882, 0.25, 0.5761, 0.2768, 0.5761, 0.2768, 0.5882, 0.25, 0.5882, 0.25, 0.5761, 0.2768, 0.5761, 0.2768, 0.5882, 0.25, 0.5882, 0.25, 0.5761, 0.2768, 0.5761, 0.2768, 0.5882, 0.25, 0.5882, 0.25, 0.5761, 0.2768, 0.5761, 0.2768, 0.5882, 0.25, 0.5882, 0.25, 0.5761, 0.2768, 0.5761, 0.2768, 0.5882, 0.25, 0.5882, 0.25, 0.5761, 0.2768, 0.5761, 0.2768, 0.5882, 0.25, 0.5882, 0.25, 0.5761, 0.2768, 0.5761, 0.2768, 0.5882, 0.25, 0.5882, 0.25, 0.5761, 0.2768, 0.5761, 0.2768, 0.5882, 0.25, 0.463, 0.2825, 0.4581, 0.25, 0.4581, 0.25, 0.463, 0.2825, 0.463, 0.2825, 0.4581, 0.25, 0.4581, 0.25, 0.463, 0.2825, 0.463, 0.2825, 0.4581, 0.25, 0.4581, 0.25, 0.463, 0.2825, 0.463, 0.2825, 0.4581, 0.25, 0.4581, 0.25, 0.463, 0.2825, 0.463, 0.2825, 0.4581, 0.25, 0.4581, 0.25, 0.463, 0.2825, 0.463, 0.2825, 0.4581, 0.25, 0.4581, 0.25, 0.463, 0.2825, 0.463, 0.2825, 0.4581, 0.25, 0.4581, 0.25, 0.463, 0.2825, 0.463, 0.2825, 0.4581, 0.25, 0.4581, 0.25, 0.463, 0.2825, 0.463, 0.2825, 0.4581, 0.25, 0.4581, 0.25, 0.463, 0.2825, 0.463, 0.2825, 0.4581, 0.25, 0.4581, 0.25, 0.463, 0.2825, 0.4978, 0.433, 0.4782, 0.4215, 0.4782, 0.4215, 0.4978, 0.433, 0.4978, 0.433, 0.4782, 0.4215, 0.4782, 0.4215, 0.4978, 0.433, 0.4978, 0.433, 0.4782, 0.4215, 0.4782, 0.4215, 0.4978, 0.433, 0.4978, 0.433, 0.4782, 0.4215, 0.4782, 0.4215, 0.4978, 0.433, 0.4978, 0.433, 0.4782, 0.4215, 0.4782, 0.4215, 0.4978, 0.433, 0.4978, 0.433, 0.4782, 0.4215, 0.4782, 0.4215, 0.4978, 0.433, 0.4978, 0.433, 0.4782, 0.4215, 0.4782, 0.4215, 0.4978, 0.433, 0.4978, 0.433, 0.4782, 0.4215, 0.4782, 0.4215, 0.4978, 0.433, 0.4978, 0.433, 0.4782, 0.4215, 0.4782, 0.4215, 0.4978, 0.433, 0.4978, 0.433, 0.4782, 0.4215, 0.4782, 0.4215, 0.4978, 0.433, 0.5761, 0.2768, 0.5686, 0.3075, 0.5686, 0.3075, 0.5761, 0.2768, 0.5761, 0.2768, 0.5686, 0.3075, 0.5686, 0.3075, 0.5761, 0.2768, 0.5761, 0.2768, 0.5686, 0.3075, 0.5686, 0.3075, 0.5761, 0.2768, 0.5761, 0.2768, 0.5686, 0.3075, 0.5686, 0.3075, 0.5761, 0.2768, 0.5761, 0.2768, 0.5686, 0.3075, 0.5686, 0.3075, 0.5761, 0.2768, 0.5761, 0.2768, 0.5686, 0.3075, 0.5686, 0.3075, 0.5761, 0.2768, 0.5761, 0.2768, 0.5686, 0.3075, 0.5686, 0.3075, 0.5761, 0.2768, 0.5761, 0.2768, 0.5686, 0.3075, 0.5686, 0.3075, 0.5761, 0.2768, 0.5761, 0.2768, 0.5686, 0.3075, 0.5686, 0.3075, 0.5761, 0.2768, 0.5761, 0.2768, 0.5686, 0.3075, 0.5686, 0.3075, 0.5761, 0.2768, 0.4782, 0.4215, 0.4633, 0.4001, 0.4633, 0.4001, 0.4782, 0.4215, 0.4782, 0.4215, 0.4633, 0.4001, 0.4633, 0.4001, 0.4782, 0.4215, 0.4782, 0.4215, 0.4633, 0.4001, 0.4633, 0.4001, 0.4782, 0.4215, 0.4782, 0.4215, 0.4633, 0.4001, 0.4633, 0.4001, 0.4782, 0.4215, 0.4782, 0.4215, 0.4633, 0.4001, 0.4633, 0.4001, 0.4782, 0.4215, 0.4782, 0.4215, 0.4633, 0.4001, 0.4633, 0.4001, 0.4782, 0.4215, 0.4782, 0.4215, 0.4633, 0.4001, 0.4633, 0.4001, 0.4782, 0.4215, 0.4782, 0.4215, 0.4633, 0.4001, 0.4633, 0.4001, 0.4782, 0.4215, 0.4782, 0.4215, 0.4633, 0.4001, 0.4633, 0.4001, 0.4782, 0.4215, 0.4782, 0.4215, 0.4633, 0.4001, 0.4633, 0.4001, 0.4782, 0.4215, 0.5686, 0.3075, 0.5642, 0.3342, 0.5642, 0.3342, 0.5686, 0.3075, 0.5686, 0.3075, 0.5642, 0.3342, 0.5642, 0.3342, 0.5686, 0.3075, 0.5686, 0.3075, 0.5642, 0.3342, 0.5642, 0.3342, 0.5686, 0.3075, 0.5686, 0.3075, 0.5642, 0.3342, 0.5642, 0.3342, 0.5686, 0.3075, 0.5686, 0.3075, 0.5642, 0.3342, 0.5642, 0.3342, 0.5686, 0.3075, 0.5686, 0.3075, 0.5642, 0.3342, 0.5642, 0.3342, 0.5686, 0.3075, 0.5686, 0.3075, 0.5642, 0.3342, 0.5642, 0.3342, 0.5686, 0.3075, 0.5686, 0.3075, 0.5642, 0.3342, 0.5642, 0.3342, 0.5686, 0.3075, 0.5686, 0.3075, 0.5642, 0.3342, 0.5642, 0.3342, 0.5686, 0.3075, 0.5686, 0.3075, 0.5642, 0.3342, 0.5642, 0.3342, 0.5686, 0.3075, 0.4633, 0.4001, 0.4552, 0.3722, 0.4552, 0.3722, 0.4633, 0.4001, 0.4633, 0.4001, 0.4552, 0.3722, 0.4552, 0.3722, 0.4633, 0.4001, 0.4633, 0.4001, 0.4552, 0.3722, 0.4552, 0.3722, 0.4633, 0.4001, 0.4633, 0.4001, 0.4552, 0.3722, 0.4552, 0.3722, 0.4633, 0.4001, 0.4633, 0.4001, 0.4552, 0.3722, 0.4552, 0.3722, 0.4633, 0.4001, 0.4633, 0.4001, 0.4552, 0.3722, 0.4552, 0.3722, 0.4633, 0.4001, 0.4633, 0.4001, 0.4552, 0.3722, 0.4552, 0.3722, 0.4633, 0.4001, 0.4633, 0.4001, 0.4552, 0.3722, 0.4552, 0.3722, 0.4633, 0.4001, 0.4633, 0.4001, 0.4552, 0.3722, 0.4552, 0.3722, 0.4633, 0.4001, 0.4633, 0.4001, 0.4552, 0.3722, 0.4552, 0.3722, 0.4633, 0.4001, 0.5642, 0.3342, 0.5615, 0.3722, 0.5615, 0.3722, 0.5642, 0.3342, 0.5642, 0.3342, 0.5615, 0.3722, 0.5615, 0.3722, 0.5642, 0.3342, 0.5642, 0.3342, 0.5615, 0.3722, 0.5615, 0.3722, 0.5642, 0.3342, 0.5642, 0.3342, 0.5615, 0.3722, 0.5615, 0.3722, 0.5642, 0.3342, 0.5642, 0.3342, 0.5615, 0.3722, 0.5615, 0.3722, 0.5642, 0.3342, 0.5642, 0.3342, 0.5615, 0.3722, 0.5615, 0.3722, 0.5642, 0.3342, 0.5642, 0.3342, 0.5615, 0.3722, 0.5615, 0.3722, 0.5642, 0.3342, 0.5642, 0.3342, 0.5615, 0.3722, 0.5615, 0.3722, 0.5642, 0.3342, 0.5642, 0.3342, 0.5615, 0.3722, 0.5615, 0.3722, 0.5642, 0.3342, 0.5642, 0.3342, 0.5615, 0.3722, 0.5615, 0.3722, 0.5642, 0.3342, 0.4552, 0.3722, 0.4552, 0.342, 0.4552, 0.342, 0.4552, 0.3722, 0.4552, 0.3722, 0.4552, 0.342, 0.4552, 0.342, 0.4552, 0.3722, 0.4552, 0.3722, 0.4552, 0.342, 0.4552, 0.342, 0.4552, 0.3722, 0.4552, 0.3722, 0.4552, 0.342, 0.4552, 0.342, 0.4552, 0.3722, 0.4552, 0.3722, 0.4552, 0.342, 0.4552, 0.342, 0.4552, 0.3722, 0.4552, 0.3722, 0.4552, 0.342, 0.4552, 0.342, 0.4552, 0.3722, 0.4552, 0.3722, 0.4552, 0.342, 0.4552, 0.342, 0.4552, 0.3722, 0.4552, 0.3722, 0.4552, 0.342, 0.4552, 0.342, 0.4552, 0.3722, 0.4552, 0.3722, 0.4552, 0.342, 0.4552, 0.342, 0.4552, 0.3722, 0.4552, 0.3722, 0.4552, 0.342, 0.4552, 0.342, 0.4552, 0.3722, 0.5615, 0.3722, 0.5534, 0.4001, 0.5534, 0.4001, 0.5615, 0.3722, 0.5615, 0.3722, 0.5534, 0.4001, 0.5534, 0.4001, 0.5615, 0.3722, 0.5615, 0.3722, 0.5534, 0.4001, 0.5534, 0.4001, 0.5615, 0.3722, 0.5615, 0.3722, 0.5534, 0.4001, 0.5534, 0.4001, 0.5615, 0.3722, 0.5615, 0.3722, 0.5534, 0.4001, 0.5534, 0.4001, 0.5615, 0.3722, 0.5615, 0.3722, 0.5534, 0.4001, 0.5534, 0.4001, 0.5615, 0.3722, 0.5615, 0.3722, 0.5534, 0.4001, 0.5534, 0.4001, 0.5615, 0.3722, 0.5615, 0.3722, 0.5534, 0.4001, 0.5534, 0.4001, 0.5615, 0.3722, 0.5615, 0.3722, 0.5534, 0.4001, 0.5534, 0.4001, 0.5615, 0.3722, 0.5615, 0.3722, 0.5534, 0.4001, 0.5534, 0.4001, 0.5615, 0.3722, 0.4552, 0.342, 0.4616, 0.3132, 0.4616, 0.3132, 0.4552, 0.342, 0.4552, 0.342, 0.4616, 0.3132, 0.4616, 0.3132, 0.4552, 0.342, 0.4552, 0.342, 0.4616, 0.3132, 0.4616, 0.3132, 0.4552, 0.342, 0.4552, 0.342, 0.4616, 0.3132, 0.4616, 0.3132, 0.4552, 0.342, 0.4552, 0.342, 0.4616, 0.3132, 0.4616, 0.3132, 0.4552, 0.342, 0.4552, 0.342, 0.4616, 0.3132, 0.4616, 0.3132, 0.4552, 0.342, 0.4552, 0.342, 0.4616, 0.3132, 0.4616, 0.3132, 0.4552, 0.342, 0.4552, 0.342, 0.4616, 0.3132, 0.4616, 0.3132, 0.4552, 0.342, 0.4552, 0.342, 0.4616, 0.3132, 0.4616, 0.3132, 0.4552, 0.342, 0.4552, 0.342, 0.4616, 0.3132, 0.4616, 0.3132, 0.4552, 0.342, 0.5534, 0.4001, 0.5384, 0.4215, 0.5384, 0.4215, 0.5534, 0.4001, 0.5534, 0.4001, 0.5384, 0.4215, 0.5384, 0.4215, 0.5534, 0.4001, 0.5534, 0.4001, 0.5384, 0.4215, 0.5384, 0.4215, 0.5534, 0.4001, 0.5534, 0.4001, 0.5384, 0.4215, 0.5384, 0.4215, 0.5534, 0.4001, 0.5534, 0.4001, 0.5384, 0.4215, 0.5384, 0.4215, 0.5534, 0.4001, 0.5534, 0.4001, 0.5384, 0.4215, 0.5384, 0.4215, 0.5534, 0.4001, 0.5534, 0.4001, 0.5384, 0.4215, 0.5384, 0.4215, 0.5534, 0.4001, 0.5534, 0.4001, 0.5384, 0.4215, 0.5384, 0.4215, 0.5534, 0.4001, 0.5534, 0.4001, 0.5384, 0.4215, 0.5384, 0.4215, 0.5534, 0.4001, 0.5534, 0.4001, 0.5384, 0.4215, 0.5384, 0.4215, 0.5534, 0.4001, 0.4616, 0.3132, 0.4632, 0.2952, 0.4632, 0.2952, 0.4616, 0.3132, 0.4616, 0.3132, 0.4632, 0.2952, 0.4632, 0.2952, 0.4616, 0.3132, 0.4616, 0.3132, 0.4632, 0.2952, 0.4632, 0.2952, 0.4616, 0.3132, 0.4616, 0.3132, 0.4632, 0.2952, 0.4632, 0.2952, 0.4616, 0.3132, 0.4616, 0.3132, 0.4632, 0.2952, 0.4632, 0.2952, 0.4616, 0.3132, 0.4616, 0.3132, 0.4632, 0.2952, 0.4632, 0.2952, 0.4616, 0.3132, 0.4616, 0.3132, 0.4632, 0.2952, 0.4632, 0.2952, 0.4616, 0.3132, 0.4616, 0.3132, 0.4632, 0.2952, 0.4632, 0.2952, 0.4616, 0.3132, 0.4616, 0.3132, 0.4632, 0.2952, 0.4632, 0.2952, 0.4616, 0.3132, 0.4616, 0.3132, 0.4632, 0.2952, 0.4632, 0.2952, 0.4616, 0.3132, 0.5384, 0.4215, 0.5189, 0.433, 0.5189, 0.433, 0.5384, 0.4215, 0.5384, 0.4215, 0.5189, 0.433, 0.5189, 0.433, 0.5384, 0.4215, 0.5384, 0.4215, 0.5189, 0.433, 0.5189, 0.433, 0.5384, 0.4215, 0.5384, 0.4215, 0.5189, 0.433, 0.5189, 0.433, 0.5384, 0.4215, 0.5384, 0.4215, 0.5189, 0.433, 0.5189, 0.433, 0.5384, 0.4215, 0.5384, 0.4215, 0.5189, 0.433, 0.5189, 0.433, 0.5384, 0.4215, 0.5384, 0.4215, 0.5189, 0.433, 0.5189, 0.433, 0.5384, 0.4215, 0.5384, 0.4215, 0.5189, 0.433, 0.5189, 0.433, 0.5384, 0.4215, 0.5384, 0.4215, 0.5189, 0.433, 0.5189, 0.433, 0.5384, 0.4215, 0.5384, 0.4215, 0.5189, 0.433, 0.5189, 0.433, 0.5384, 0.4215, 0.4632, 0.2952, 0.463, 0.2825, 0.463, 0.2825, 0.4632, 0.2952, 0.4632, 0.2952, 0.463, 0.2825, 0.463, 0.2825, 0.4632, 0.2952, 0.4632, 0.2952, 0.463, 0.2825, 0.463, 0.2825, 0.4632, 0.2952, 0.4632, 0.2952, 0.463, 0.2825, 0.463, 0.2825, 0.4632, 0.2952, 0.4632, 0.2952, 0.463, 0.2825, 0.463, 0.2825, 0.4632, 0.2952, 0.4632, 0.2952, 0.463, 0.2825, 0.463, 0.2825, 0.4632, 0.2952, 0.4632, 0.2952, 0.463, 0.2825, 0.463, 0.2825, 0.4632, 0.2952, 0.4632, 0.2952, 0.463, 0.2825, 0.463, 0.2825, 0.4632, 0.2952, 0.4632, 0.2952, 0.463, 0.2825, 0.463, 0.2825, 0.4632, 0.2952, 0.4632, 0.2952, 0.463, 0.2825, 0.463, 0.2825, 0.4632, 0.2952, 0.5189, 0.433, 0.4978, 0.433, 0.4978, 0.433, 0.5189, 0.433, 0.5189, 0.433, 0.4978, 0.433, 0.4978, 0.433, 0.5189, 0.433, 0.5189, 0.433, 0.4978, 0.433, 0.4978, 0.433, 0.5189, 0.433, 0.5189, 0.433, 0.4978, 0.433, 0.4978, 0.433, 0.5189, 0.433, 0.5189, 0.433, 0.4978, 0.433, 0.4978, 0.433, 0.5189, 0.433, 0.5189, 0.433, 0.4978, 0.433, 0.4978, 0.433, 0.5189, 0.433, 0.5189, 0.433, 0.4978, 0.433, 0.4978, 0.433, 0.5189, 0.433, 0.5189, 0.433, 0.4978, 0.433, 0.4978, 0.433, 0.5189, 0.433, 0.5189, 0.433, 0.4978, 0.433, 0.4978, 0.433, 0.5189, 0.433, 0.5189, 0.433, 0.4978, 0.433, 0.4978, 0.433, 0.5189, 0.433, 0.3382, 0.75, 0.3382, 0.7273, 0.375, 0.7273, 0.375, 0.75, 0.3382, 0.7273, 0.3382, 0.7045, 0.375, 0.7045, 0.375, 0.7273, 0.3382, 0.7045, 0.3382, 0.6818, 0.375, 0.6818, 0.375, 0.7045, 0.3382, 0.6818, 0.3382, 0.6591, 0.375, 0.6591, 0.375, 0.6818, 0.3382, 0.6591, 0.3382, 0.6364, 0.375, 0.6364, 0.375, 0.6591, 0.3382, 0.6364, 0.3382, 0.6136, 0.375, 0.6136, 0.375, 0.6364, 0.3382, 0.6136, 0.3382, 0.5909, 0.375, 0.5909, 0.375, 0.6136, 0.3382, 0.5909, 0.3382, 0.5682, 0.375, 0.5682, 0.375, 0.5909, 0.3382, 0.5682, 0.3382, 0.5455, 0.375, 0.5455, 0.375, 0.5682, 0.3382, 0.5455, 0.3382, 0.5227, 0.375, 0.5227, 0.375, 0.5455, 0.125, 0.5, 0.2081, 0.5, 0.2081, 0.5227, 0.125, 0.5227, 0.125, 0.5227, 0.2081, 0.5227, 0.2081, 0.5455, 0.125, 0.5455, 0.125, 0.5455, 0.2081, 0.5455, 0.2081, 0.5682, 0.125, 0.5682, 0.125, 0.5682, 0.2081, 0.5682, 0.2081, 0.5909, 0.125, 0.5909, 0.125, 0.5909, 0.2081, 0.5909, 0.2081, 0.6136, 0.125, 0.6136, 0.125, 0.6136, 0.2081, 0.6136, 0.2081, 0.6364, 0.125, 0.6364, 0.125, 0.6364, 0.2081, 0.6364, 0.2081, 0.6591, 0.125, 0.6591, 0.125, 0.6591, 0.2081, 0.6591, 0.2081, 0.6818, 0.125, 0.6818, 0.125, 0.6818, 0.2081, 0.6818, 0.2081, 0.7045, 0.125, 0.7045, 0.125, 0.7045, 0.2081, 0.7045, 0.2081, 0.7273, 0.125, 0.7273, 0.375, 0.75, 0.625, 0.75, 0.625, 0.7727, 0.375, 0.7727, 0.375, 0.7727, 0.625, 0.7727, 0.625, 0.7955, 0.375, 0.7955, 0.375, 0.7955, 0.625, 0.7955, 0.625, 0.8182, 0.375, 0.8182, 0.375, 0.8182, 0.625, 0.8182, 0.625, 0.8409, 0.375, 0.8409, 0.375, 0.8409, 0.625, 0.8409, 0.625, 0.8636, 0.375, 0.8636, 0.375, 0.8636, 0.625, 0.8636, 0.625, 0.8864, 0.375, 0.8864, 0.375, 0.8864, 0.625, 0.8864, 0.625, 0.9091, 0.375, 0.9091, 0.375, 0.9091, 0.625, 0.9091, 0.625, 0.9318, 0.375, 0.9318, 0.375, 0.9318, 0.625, 0.9318, 0.625, 0.9545, 0.375, 0.9545, 0.375, 0.9545, 0.625, 0.9545, 0.625, 0.9773, 0.375, 0.9773, 0.375, 0.5, 0.625, 0.5, 0.625, 0.5227, 0.375, 0.5227, 0.375, 0.5227, 0.625, 0.5227, 0.625, 0.5455, 0.375, 0.5455, 0.375, 0.5455, 0.625, 0.5455, 0.625, 0.5682, 0.375, 0.5682, 0.375, 0.5682, 0.625, 0.5682, 0.625, 0.5909, 0.375, 0.5909, 0.375, 0.5909, 0.625, 0.5909, 0.625, 0.6136, 0.375, 0.6136, 0.375, 0.6136, 0.625, 0.6136, 0.625, 0.6364, 0.375, 0.6364, 0.375, 0.6364, 0.625, 0.6364, 0.625, 0.6591, 0.375, 0.6591, 0.375, 0.6591, 0.625, 0.6591, 0.625, 0.6818, 0.375, 0.6818, 0.375, 0.6818, 0.625, 0.6818, 0.625, 0.7045, 0.375, 0.7045, 0.375, 0.7045, 0.625, 0.7045, 0.625, 0.7273, 0.375, 0.7273, 0.375, 0.0, 0.625, 0.0, 0.625, 0.02273, 0.375, 0.02273, 0.375, 0.02273, 0.625, 0.02273, 0.625, 0.04545, 0.375, 0.04545, 0.375, 0.04545, 0.625, 0.04545, 0.625, 0.06818, 0.375, 0.06818, 0.375, 0.06818, 0.625, 0.06818, 0.625, 0.09091, 0.375, 0.09091, 0.375, 0.09091, 0.625, 0.09091, 0.625, 0.1136, 0.375, 0.1136, 0.375, 0.1136, 0.625, 0.1136, 0.625, 0.1364, 0.375, 0.1364, 0.375, 0.1364, 0.625, 0.1364, 0.625, 0.1591, 0.375, 0.1591, 0.375, 0.1591, 0.625, 0.1591, 0.625, 0.1818, 0.375, 0.1818, 0.375, 0.1818, 0.625, 0.1818, 0.625, 0.2045, 0.375, 0.2045, 0.375, 0.2045, 0.625, 0.2045, 0.625, 0.2273, 0.375, 0.2273, 0.0, 0.0, 0.0, 0.0, 0.0, 0.0, 0.0, 0.0, 0.0, 0.0, 0.0, 0.0, 0.0, 0.0, 0.0, 0.0, 0.0, 0.0, 0.0, 0.0, 0.0, 0.0, 0.0, 0.0, 0.0, 0.0, 0.0, 0.0, 0.0, 0.0, 0.0, 0.0, 0.0, 0.0, 0.0, 0.0, 0.0, 0.0, 0.0, 0.0, 0.0, 0.0, 0.0, 0.0, 0.0, 0.0, 0.0, 0.0, 0.0, 0.0, 0.0, 0.0, 0.0, 0.0, 0.0, 0.0, 0.0, 0.0, 0.0, 0.0, 0.0, 0.0, 0.0, 0.0, 0.0, 0.0, 0.0, 0.0, 0.0, 0.0, 0.0, 0.0, 0.0, 0.0, 0.0, 0.0, 0.0, 0.0, 0.0, 0.0, 0.0, 0.0, 0.0, 0.0, 0.0, 0.0, 0.0, 0.0, 0.0, 0.0, 0.0, 0.0, 0.0, 0.0, 0.0, 0.0, 0.0, 0.0, 0.0, 0.0, 0.0, 0.0, 0.0, 0.0, 0.0, 0.0, 0.0, 0.0, 0.0, 0.0, 0.0, 0.0, 0.0, 0.0, 0.0, 0.0, 0.0, 0.0, 0.0, 0.0, 0.0, 0.0, 0.0, 0.0, 0.0, 0.0, 0.0, 0.0, 0.0, 0.0, 0.0, 0.0, 0.0, 0.0, 0.0, 0.0, 0.0, 0.0, 0.0, 0.0, 0.0, 0.0, 0.0, 0.0, 0.0, 0.0, 0.0, 0.0, 0.0, 0.0, 0.0, 0.0, 0.0, 0.0, 0.0, 0.0, 0.0, 0.0, 0.0, 0.0, 0.0, 0.0, 0.0, 0.0, 0.0, 0.0, 0.0, 0.0, 0.0, 0.0, 0.0, 0.0, 0.0, 0.0, 0.0, 0.0, 0.0, 0.0, 0.0, 0.0, 0.0, 0.0, 0.0, 0.0, 0.0, 0.0, 0.0, 0.0, 0.0, 0.0, 0.0, 0.0, 0.0, 0.0, 0.0, 0.0, 0.0, 0.0, 0.0, 0.0, 0.0, 0.0, 0.0, 0.0, 0.0, 0.0, 0.0, 0.0, 0.0, 0.0, 0.0, 0.0, 0.0, 0.0, 0.0, 0.0, 0.0, 0.0, 0.0, 0.0, 0.0, 0.0, 0.0, 0.0, 0.0, 0.0, 0.0, 0.0, 0.0, 0.0, 0.0, 0.0, 0.0, 0.0, 0.0, 0.0, 0.0, 0.0, 0.0, 0.0, 0.0, 0.0, 0.0, 0.0, 0.0, 0.0, 0.0, 0.0, 0.0, 0.0, 0.0, 0.0, 0.0, 0.0, 0.0, 0.0, 0.0, 0.0, 0.0, 0.0, 0.0, 0.0, 0.0, 0.0, 0.0, 0.0, 0.0, 0.0, 0.0, 0.0, 0.0, 0.0, 0.0, 0.0, 0.0, 0.0, 0.0, 0.0, 0.0, 0.0, 0.0, 0.0, 0.0, 0.0, 0.0, 0.0, 0.0, 0.0, 0.0, 0.0, 0.0, 0.0, 0.0, 0.0, 0.0, 0.0, 0.0, 0.0, 0.0, 0.0, 0.0, 0.0, 0.0, 0.0, 0.0, 0.0, 0.0, 0.0, 0.0, 0.0, 0.0, 0.0, 0.0, 0.0, 0.0, 0.0, 0.0, 0.0, 0.0, 0.0, 0.0, 0.0, 0.0, 0.0, 0.0, 0.0, 0.0, 0.0, 0.0, 0.0, 0.0, 0.0, 0.0, 0.0, 0.0, 0.0, 0.0, 0.0, 0.0, 0.0, 0.0, 0.0, 0.0, 0.0, 0.0, 0.0, 0.0, 0.0, 0.0, 0.0, 0.0, 0.0, 0.0, 0.0, 0.0, 0.0, 0.0, 0.0, 0.0, 0.0, 0.0, 0.0, 0.0, 0.0, 0.0, 0.0, 0.0, 0.0, 0.0, 0.0, 0.0, 0.0, 0.0, 0.0, 0.0, 0.0, 0.0, 0.0, 0.0, 0.0, 0.0, 0.0, 0.0, 0.0, 0.0, 0.0, 0.0, 0.0, 0.0, 0.0, 0.0, 0.0, 0.0, 0.0, 0.0, 0.0, 0.0, 0.0, 0.0, 0.0, 0.0, 0.0, 0.0, 0.0, 0.0, 0.0, 0.0, 0.0, 0.0, 0.0, 0.0, 0.0, 0.0, 0.0, 0.0, 0.0, 0.0, 0.0, 0.0, 0.0, 0.0, 0.0, 0.0, 0.0, 0.0, 0.0, 0.0, 0.0, 0.0, 0.0, 0.0, 0.0, 0.0, 0.0, 0.0, 0.0, 0.0, 0.0, 0.0, 0.0, 0.0, 0.0, 0.0, 0.0, 0.0, 0.0, 0.0, 0.0, 0.0, 0.0, 0.0, 0.0, 0.0, 0.0, 0.0, 0.0, 0.0, 0.0, 0.0, 0.0, 0.0, 0.0, 0.0, 0.0, 0.0, 0.0, 0.0, 0.0, 0.0, 0.0, 0.0, 0.0, 0.0, 0.0, 0.0, 0.0, 0.0, 0.0, 0.0, 0.0, 0.0, 0.0, 0.0, 0.0, 0.0, 0.0, 0.0, 0.0, 0.0, 0.0, 0.0, 0.0, 0.0, 0.0, 0.0, 0.0, 0.0, 0.0, 0.0, 0.0, 0.0, 0.0, 0.0, 0.0, 0.0, 0.0, 0.0, 0.0, 0.0, 0.0, 0.0, 0.0, 0.0, 0.0, 0.0, 0.0, 0.0, 0.0, 0.0, 0.0, 0.0, 0.0, 0.0, 0.0, 0.0, 0.0, 0.0, 0.0, 0.0, 0.0, 0.0, 0.0, 0.0, 0.0, 0.0, 0.0, 0.0, 0.0, 0.0, 0.0, 0.0, 0.0, 0.0, 0.0, 0.0, 0.0, 0.0, 0.0, 0.0, 0.0, 0.0, 0.0, 0.0, 0.0, 0.0, 0.0, 0.0, 0.0, 0.0, 0.0, 0.0, 0.0, 0.0, 0.0, 0.0, 0.0, 0.0, 0.0, 0.0, 0.0, 0.0, 0.0, 0.0, 0.0, 0.0, 0.0, 0.0, 0.0, 0.0, 0.0, 0.0, 0.0, 0.0, 0.0, 0.0, 0.0, 0.0, 0.0, 0.0, 0.0, 0.0, 0.0, 0.0, 0.0, 0.0, 0.0, 0.0, 0.0, 0.0, 0.0, 0.0, 0.0, 0.0, 0.0, 0.0, 0.0, 0.0, 0.0, 0.0, 0.0, 0.0, 0.0, 0.0, 0.0, 0.0, 0.0, 0.0, 0.0, 0.0, 0.0, 0.0, 0.0, 0.0, 0.0, 0.0, 0.0, 0.0, 0.0, 0.0, 0.0, 0.0, 0.0, 0.0, 0.0, 0.0, 0.0, 0.0, 0.0, 0.0, 0.0, 0.0, 0.0, 0.0, 0.0, 0.0, 0.0, 0.0, 0.0, 0.0, 0.0, 0.0, 0.0, 0.0, 0.0, 0.0, 0.0, 0.0, 0.0, 0.0, 0.0, 0.0, 0.0, 0.0, 0.0, 0.0, 0.0, 0.0, 0.0, 0.0, 0.0, 0.0, 0.0, 0.0, 0.0, 0.0, 0.0, 0.0, 0.0, 0.0, 0.0, 0.0, 0.0, 0.0, 0.0, 0.0, 0.0, 0.0, 0.0, 0.0, 0.0, 0.0, 0.0, 0.0, 0.0, 0.0, 0.0, 0.0, 0.0, 0.0, 0.0, 0.0, 0.0, 0.0, 0.0, 0.0, 0.0, 0.0, 0.0, 0.0, 0.0, 0.0, 0.0, 0.0, 0.0, 0.0, 0.0, 0.0, 0.0, 0.0, 0.0, 0.0, 0.0, 0.0, 0.0, 0.0, 0.0, 0.0, 0.0, 0.0, 0.0, 0.0, 0.0, 0.0, 0.0, 0.0, 0.0, 0.0, 0.0, 0.0, 0.0, 0.0, 0.0, 0.0, 0.0, 0.0, 0.0, 0.0, 0.0, 0.0, 0.0, 0.0, 0.0, 0.0, 0.0, 0.0, 0.0, 0.0, 0.0, 0.0, 0.0, 0.0, 0.0, 0.0, 0.0, 0.0, 0.0, 0.0, 0.0, 0.0, 0.0, 0.0, 0.0, 0.0, 0.0, 0.0, 0.0, 0.0, 0.0, 0.0, 0.0, 0.0, 0.0, 0.0, 0.0, 0.0, 0.0, 0.0, 0.0, 0.0, 0.0, 0.0, 0.0, 0.0, 0.0, 0.0, 0.0, 0.0, 0.0, 0.0, 0.0, 0.0, 0.0, 0.0, 0.0, 0.0, 0.0, 0.0, 0.0, 0.0, 0.0, 0.0, 0.0, 0.0, 0.0, 0.0, 0.0, 0.0, 0.0, 0.0, 0.0, 0.0, 0.0, 0.0, 0.0, 0.0, 0.0, 0.0, 0.0, 0.0, 0.0, 0.0, 0.0, 0.0, 0.0, 0.0, 0.0, 0.0, 0.0, 0.0, 0.0, 0.0, 0.0, 0.0, 0.0, 0.0, 0.0, 0.0, 0.0, 0.0, 0.0, 0.0, 0.0, 0.0, 0.0, 0.0, 0.0, 0.0, 0.0, 0.0, 0.0, 0.0, 0.0, 0.0, 0.0, 0.0, 0.0, 0.0, 0.0, 0.0, 0.0, 0.0, 0.0, 0.0, 0.0, 0.0, 0.0, 0.0, 0.0, 0.0, 0.0, 0.0, 0.0, 0.0, 0.0, 0.0, 0.0, 0.0, 0.0, 0.0, 0.0, 0.0, 0.0, 0.0, 0.0, 0.0, 0.0, 0.0, 0.0, 0.0, 0.0, 0.0, 0.0, 0.0, 0.0, 0.0, 0.0, 0.0, 0.0, 0.0, 0.0, 0.0, 0.0, 0.0, 0.0, 0.0, 0.0, 0.0, 0.0, 0.0, 0.0, 0.0, 0.0, 0.0, 0.0, 0.0, 0.0, 0.0, 0.0, 0.0, 0.0, 0.0, 0.0, 0.0, 0.0, 0.0, 0.0, 0.0, 0.0, 0.0, 0.0, 0.0, 0.0, 0.0, 0.0, 0.0, 0.0, 0.0, 0.0, 0.0, 0.0, 0.0, 0.0, 0.0, 0.0, 0.0, 0.0, 0.0, 0.0, 0.0, 0.0, 0.0, 0.0, 0.0, 0.0, 0.0, 0.0, 0.0, 0.0, 0.0, 0.0, 0.0, 0.0, 0.0, 0.0, 0.0, 0.0, 0.0, 0.0, 0.0, 0.0, 0.0, 0.0, 0.0, 0.0, 0.0, 0.0, 0.0, 0.0, 0.0, 0.0, 0.0, 0.0, 0.0, 0.0, 0.0, 0.0, 0.0, 0.0, 0.0, 0.0, 0.0, 0.0, 0.0, 0.0, 0.0, 0.0, 0.0, 0.0, 0.0, 0.0, 0.0, 0.0, 0.0, 0.0, 0.0, 0.0, 0.0, 0.0, 0.0, 0.0, 0.0, 0.0, 0.0, 0.0, 0.0, 0.0, 0.0, 0.0, 0.0, 0.0, 0.0, 0.0, 0.0, 0.0, 0.0, 0.0, 0.0, 0.0, 0.0, 0.0, 0.0, 0.0, 0.0, 0.0, 0.0, 0.0, 0.0, 0.0, 0.0, 0.0, 0.0, 0.0, 0.0, 0.0, 0.0, 0.0, 0.0, 0.0, 0.0, 0.0, 0.0, 0.0, 0.0, 0.0, 0.0, 0.0, 0.0, 0.0, 0.0, 0.0, 0.0, 0.0, 0.0, 0.0, 0.0, 0.0, 0.0, 0.0, 0.0, 0.0, 0.0, 0.0, 0.0, 0.0, 0.0, 0.0, 0.0, 0.0, 0.0, 0.0, 0.0, 0.0, 0.0, 0.0, 0.0, 0.0, 0.0, 0.0, 0.0, 0.0, 0.0, 0.0, 0.0, 0.0, 0.0, 0.0, 0.0, 0.0, 0.0, 0.0, 0.0, 0.0, 0.0, 0.0, 0.0, 0.0, 0.0, 0.0, 0.0, 0.0, 0.0, 0.0, 0.0, 0.0, 0.0, 0.0, 0.0, 0.0, 0.0, 0.0, 0.0, 0.0, 0.0, 0.0, 0.0, 0.0, 0.0, 0.0, 0.0, 0.0, 0.0, 0.0, 0.0, 0.0, 0.0, 0.0, 0.0, 0.0, 0.0, 0.0, 0.0, 0.0, 0.0, 0.0, 0.0, 0.0, 0.0, 0.0, 0.0, 0.0, 0.0, 0.0, 0.0, 0.0, 0.0, 0.0, 0.0, 0.0, 0.0, 0.0, 0.0, 0.0, 0.0, 0.0, 0.0, 0.0, 0.0, 0.0, 0.0, 0.0, 0.0, 0.0, 0.0, 0.0, 0.0, 0.0, 0.0, 0.0, 0.0, 0.0, 0.0, 0.0, 0.0, 0.0, 0.0, 0.0, 0.0, 0.0, 0.0, 0.0, 0.0, 0.0, 0.0, 0.0, 0.0, 0.0, 0.0, 0.0, 0.0, 0.0, 0.0, 0.0, 0.0, 0.0, 0.0, 0.0, 0.0, 0.0, 0.0, 0.0, 0.0, 0.0, 0.0, 0.0, 0.0, 0.0, 0.0, 0.0, 0.0, 0.0, 0.0, 0.0, 0.0, 0.0, 0.0, 0.0, 0.0, 0.0, 0.0, 0.0, 0.0, 0.0, 0.0, 0.0, 0.0, 0.0, 0.0, 0.0, 0.0, 0.0, 0.0, 0.0, 0.0, 0.0, 0.0, 0.0, 0.0, 0.0, 0.0, 0.0, 0.0, 0.0, 0.0, 0.0, 0.0, 0.0, 0.0, 0.0, 0.0, 0.0, 0.0, 0.0, 0.0, 0.0, 0.0, 0.0, 0.0, 0.0, 0.0, 0.0, 0.0, 0.0, 0.0, 0.0, 0.0, 0.0, 0.0, 0.0, 0.0, 0.0, 0.0, 0.0, 0.0, 0.0, 0.0, 0.0, 0.0, 0.0, 0.0, 0.0, 0.0, 0.0, 0.0, 0.0, 0.0, 0.0, 0.0, 0.0, 0.0, 0.0, 0.0, 0.0, 0.0, 0.0, 0.0, 0.0, 0.0, 0.0, 0.0, 0.0, 0.0, 0.0, 0.0, 0.0, 0.0, 0.0, 0.0, 0.0, 0.0, 0.0, 0.0, 0.0, 0.0, 0.0, 0.0, 0.0, 0.0, 0.0, 0.0, 0.0, 0.0, 0.0, 0.0, 0.0, 0.0, 0.0, 0.0, 0.0, 0.0, 0.0, 0.0, 0.0, 0.0, 0.0, 0.0, 0.0, 0.0, 0.0, 0.0, 0.0, 0.0, 0.0, 0.0, 0.0, 0.0, 0.0, 0.0, 0.0, 0.0, 0.0, 0.0, 0.0, 0.0, 0.0, 0.0, 0.0, 0.0, 0.0, 0.0, 0.0, 0.0, 0.0, 0.0, 0.0, 0.0, 0.0, 0.0, 0.0, 0.0, 0.0, 0.0, 0.0, 0.0, 0.0, 0.0, 0.0, 0.0, 0.0, 0.0, 0.0, 0.0, 0.0, 0.0, 0.0, 0.0, 0.0, 0.0, 0.0, 0.0, 0.0, 0.0, 0.0, 0.0, 0.0, 0.0, 0.0, 0.0, 0.0, 0.0, 0.0, 0.0, 0.0, 0.0, 0.0, 0.0, 0.0, 0.0, 0.0, 0.0, 0.0, 0.0, 0.0, 0.0, 0.0, 0.0, 0.0, 0.0, 0.0, 0.0, 0.0, 0.0, 0.0, 0.0, 0.0, 0.0, 0.0, 0.0, 0.0, 0.0, 0.0, 0.0, 0.0, 0.0, 0.0, 0.0, 0.0, 0.0, 0.0, 0.0, 0.0, 0.0, 0.0, 0.0, 0.0, 0.0, 0.0, 0.0, 0.0, 0.0, 0.0, 0.0, 0.0, 0.0, 0.0, 0.0, 0.0, 0.0, 0.0, 0.0, 0.0, 0.0, 0.0, 0.0, 0.0, 0.0, 0.0, 0.0, 0.0, 0.0, 0.0, 0.0, 0.0, 0.0, 0.0, 0.0, 0.0, 0.0, 0.0, 0.0, 0.0, 0.0, 0.0, 0.0, 0.0, 0.0, 0.0, 0.0, 0.0, 0.0, 0.0, 0.0, 0.0, 0.0, 0.0, 0.0, 0.0, 0.0, 0.0, 0.0, 0.0, 0.0, 0.0, 0.0, 0.0, 0.0, 0.0, 0.0, 0.0, 0.0, 0.0, 0.0, 0.0, 0.0, 0.0, 0.0, 0.0, 0.0, 0.0, 0.0, 0.0, 0.0, 0.0, 0.0, 0.0, 0.0, 0.0, 0.0, 0.0, 0.0, 0.0, 0.0, 0.0, 0.0, 0.0, 0.0, 0.0, 0.0, 0.0, 0.0, 0.0, 0.0, 0.0, 0.0, 0.0, 0.0, 0.0, 0.0, 0.0, 0.0, 0.0, 0.0, 0.0, 0.0, 0.0, 0.0, 0.0, 0.0, 0.0, 0.0, 0.0, 0.0, 0.0, 0.0, 0.0, 0.0, 0.0, 0.0, 0.0, 0.0, 0.0, 0.0, 0.0, 0.0, 0.0, 0.0, 0.0, 0.0, 0.0, 0.0, 0.0, 0.0, 0.0, 0.0, 0.0, 0.0, 0.0, 0.0, 0.0, 0.0, 0.0, 0.0, 0.0, 0.0, 0.0, 0.0, 0.0, 0.0, 0.0, 0.0, 0.0, 0.0, 0.0, 0.0, 0.0, 0.0, 0.0, 0.0, 0.0, 0.0, 0.0, 0.0, 0.0, 0.0, 0.0, 0.0, 0.0, 0.0, 0.0, 0.0, 0.0, 0.0, 0.0, 0.0, 0.0, 0.0, 0.0, 0.0, 0.0, 0.0, 0.0, 0.0, 0.0, 0.0, 0.0, 0.0, 0.0, 0.0, 0.0, 0.0, 0.0, 0.0, 0.0, 0.0, 0.0, 0.0, 0.0, 0.0, 0.0, 0.0, 0.0, 0.0, 0.0, 0.0, 0.0, 0.0, 0.0, 0.0, 0.0, 0.0, 0.0, 0.0, 0.0, 0.0, 0.0, 0.0, 0.0, 0.0, 0.0, 0.0, 0.0, 0.0, 0.0, 0.0, 0.0, 0.0, 0.0, 0.0, 0.0, 0.0, 0.0, 0.0, 0.0, 0.0, 0.0, 0.0, 0.0, 0.0, 0.0, 0.0, 0.0, 0.0, 0.0, 0.0, 0.0, 0.0, 0.0, 0.0, 0.0, 0.0, 0.0, 0.0, 0.0, 0.0, 0.0, 0.0, 0.0, 0.0, 0.0, 0.0, 0.0, 0.0, 0.0, 0.0, 0.0, 0.0, 0.0, 0.0, 0.0, 0.0, 0.0, 0.0, 0.0, 0.0, 0.0, 0.0, 0.0, 0.0, 0.0, 0.0, 0.0, 0.0, 0.0, 0.0, 0.0, 0.0, 0.0, 0.0, 0.0, 0.0, 0.0, 0.0, 0.0, 0.0, 0.0, 0.0, 0.0, 0.0, 0.0, 0.0, 0.0, 0.0, 0.0, 0.0, 0.0, 0.0, 0.0, 0.0, 0.0, 0.0, 0.0, 0.0, 0.0, 0.0, 0.0, 0.0, 0.0, 0.0, 0.0, 0.0, 0.0, 0.0, 0.0, 0.0, 0.0, 0.0, 0.0, 0.0, 0.0, 0.0, 0.0, 0.0, 0.0, 0.0, 0.0, 0.0, 0.0, 0.0, 0.0, 0.0, 0.0, 0.0, 0.0, 0.0, 0.0, 0.0, 0.0, 0.0, 0.0, 0.0, 0.0, 0.0, 0.0, 0.0, 0.0, 0.0, 0.0, 0.0, 0.0, 0.0, 0.0, 0.0, 0.0, 0.0, 0.0, 0.0, 0.0, 0.0, 0.0, 0.0, 0.0, 0.0, 0.0, 0.0, 0.0, 0.0, 0.0, 0.0, 0.0, 0.0, 0.0, 0.0, 0.0, 0.0, 0.0, 0.0, 0.0, 0.0, 0.0, 0.0, 0.0, 0.0, 0.0, 0.0, 0.0, 0.0, 0.0, 0.0, 0.0, 0.0, 0.0, 0.0, 0.0, 0.0, 0.0, 0.0, 0.0, 0.0, 0.0, 0.0, 0.0, 0.0, 0.0, 0.0, 0.0, 0.0, 0.0, 0.0, 0.0, 0.0, 0.0, 0.0, 0.0, 0.0, 0.0, 0.0, 0.0, 0.0, 0.0, 0.0, 0.0, 0.0, 0.0, 0.0, 0.0, 0.0, 0.0, 0.0, 0.0, 0.0, 0.0, 0.0, 0.0, 0.0, 0.0, 0.0, 0.0, 0.0, 0.0, 0.0, 0.0, 0.0, 0.0, 0.0, 0.0, 0.0, 0.0, 0.0, 0.0, 0.0, 0.0, 0.0, 0.0, 0.0, 0.0, 0.0, 0.0, 0.0, 0.0, 0.0, 0.0, 0.0, 0.0, 0.0, 0.0, 0.0, 0.0, 0.0, 0.0, 0.0, 0.0, 0.0, 0.0, 0.0, 0.0, 0.0, 0.0, 0.0, 0.0, 0.0, 0.0, 0.0, 0.0, 0.0, 0.0, 0.0, 0.0, 0.0, 0.0, 0.0, 0.0, 0.0, 0.0, 0.0, 0.0, 0.0, 0.0, 0.0, 0.0, 0.0, 0.0, 0.0, 0.0, 0.0, 0.0, 0.0, 0.0, 0.0, 0.0, 0.0, 0.0, 0.0, 0.0, 0.0, 0.0, 0.0, 0.0, 0.0, 0.0, 0.0, 0.0, 0.0, 0.0, 0.0, 0.0, 0.0, 0.0, 0.0, 0.0, 0.0, 0.0, 0.0, 0.0, 0.0, 0.0, 0.0, 0.0, 0.0, 0.0, 0.0, 0.0, 0.0, 0.0, 0.0, 0.0, 0.0, 0.0, 0.0, 0.0, 0.0, 0.0, 0.0, 0.0, 0.0, 0.0, 0.0, 0.0, 0.0, 0.0, 0.0, 0.0, 0.0, 0.0, 0.0, 0.0, 0.0, 0.0, 0.0, 0.0, 0.0, 0.0, 0.0, 0.0, 0.0, 0.0, 0.0, 0.0, 0.0, 0.0, 0.0, 0.0, 0.0, 0.0, 0.0, 0.0, 0.0, 0.0, 0.0, 0.0, 0.0, 0.0, 0.0, 0.0, 0.0, 0.0, 0.0, 0.0, 0.0, 0.0, 0.0, 0.0, 0.0, 0.0, 0.0, 0.0, 0.0, 0.0, 0.0, 0.0, 0.0, 0.0, 0.0, 0.0, 0.0, 0.0, 0.0, 0.0, 0.0, 0.0, 0.0, 0.0, 0.0, 0.0, 0.0, 0.0, 0.0, 0.0, 0.0, 0.0, 0.0, 0.0, 0.0, 0.0, 0.0, 0.0, 0.0, 0.0, 0.0, 0.0, 0.0, 0.0, 0.0, 0.0, 0.0, 0.0, 0.0, 0.0, 0.0, 0.0, 0.0, 0.0, 0.0, 0.0, 0.0, 0.0, 0.0, 0.0, 0.0, 0.0, 0.0, 0.0, 0.0, 0.0, 0.0, 0.0, 0.0, 0.0, 0.0, 0.0, 0.0, 0.0, 0.0, 0.0, 0.0, 0.0, 0.0, 0.0, 0.0, 0.0, 0.0, 0.0, 0.0, 0.0, 0.0, 0.0, 0.0, 0.0, 0.0, 0.0, 0.0, 0.0, 0.0, 0.0, 0.0, 0.0, 0.0, 0.0, 0.0, 0.0, 0.0, 0.0, 0.0, 0.0, 0.0, 0.0, 0.0, 0.0, 0.0, 0.0, 0.0, 0.0, 0.0, 0.0, 0.0, 0.0, 0.0, 0.0, 0.0, 0.0, 0.0, 0.0, 0.0, 0.0, 0.0, 0.0, 0.0, 0.0, 0.0, 0.0, 0.0, 0.0, 0.0, 0.0, 0.0, 0.0, 0.0, 0.0, 0.0, 0.0, 0.0, 0.0, 0.0, 0.0, 0.0, 0.0, 0.0, 0.0, 0.0, 0.0, 0.0, 0.0, 0.0, 0.0, 0.0, 0.0, 0.0, 0.0, 0.0, 0.0, 0.0, 0.0, 0.0, 0.0, 0.0, 0.0, 0.0, 0.0, 0.0, 0.0, 0.0, 0.0, 0.0, 0.0, 0.0, 0.0, 0.0, 0.0, 0.0, 0.0, 0.0, 0.0, 0.0, 0.0, 0.0, 0.0, 0.0, 0.0, 0.0, 0.0, 0.0, 0.0, 0.0, 0.0, 0.0, 0.0, 0.0, 0.0, 0.0, 0.0, 0.0, 0.0, 0.0, 0.0, 0.0, 0.0, 0.0, 0.0, 0.0, 0.0, 0.0, 0.0, 0.0, 0.0, 0.0, 0.0, 0.0, 0.0, 0.0, 0.0, 0.0, 0.0, 0.0, 0.0, 0.0, 0.0, 0.0, 0.0, 0.0, 0.0, 0.0, 0.0, 0.0, 0.0, 0.0, 0.0, 0.0, 0.0, 0.0, 0.0, 0.0, 0.0, 0.0, 0.0, 0.0, 0.0, 0.0, 0.0, 0.0, 0.0, 0.0, 0.0, 0.0, 0.0, 0.0, 0.0, 0.0, 0.0, 0.0, 0.0, 0.0, 0.0, 0.0, 0.0, 0.0, 0.0, 0.0, 0.0, 0.0, 0.0, 0.0, 0.0, 0.0, 0.0, 0.0, 0.0, 0.0, 0.0, 0.0, 0.0, 0.0, 0.0, 0.0, 0.0, 0.0, 0.0, 0.0, 0.0, 0.0, 0.0, 0.0, 0.0, 0.0, 0.0, 0.0, 0.0, 0.0, 0.0, 0.0, 0.0, 0.0, 0.0, 0.0, 0.0, 0.0, 0.0, 0.0, 0.0, 0.0, 0.0, 0.0, 0.0, 0.0, 0.0, 0.0, 0.0, 0.0, 0.0, 0.0, 0.0, 0.0, 0.0, 0.0, 0.0, 0.0, 0.0, 0.0, 0.0, 0.0, 0.0, 0.0, 0.0, 0.0, 0.0, 0.0, 0.0, 0.0, 0.0, 0.0, 0.0, 0.0, 0.0, 0.0, 0.0, 0.0, 0.0, 0.0, 0.0, 0.0, 0.0, 0.0, 0.0, 0.0, 0.0, 0.0, 0.0, 0.0, 0.0, 0.0, 0.0, 0.0, 0.0, 0.0, 0.0, 0.0, 0.0, 0.0, 0.0, 0.0, 0.0, 0.0, 0.0, 0.0, 0.0, 0.0, 0.0, 0.0, 0.0, 0.0, 0.0, 0.0, 0.0, 0.0, 0.0, 0.0, 0.0, 0.0, 0.0, 0.0, 0.0, 0.0, 0.0, 0.0, 0.0, 0.0, 0.0, 0.0, 0.0, 0.0, 0.0, 0.0, 0.0, 0.0, 0.0, 0.0, 0.0, 0.0, 0.0, 0.0, 0.0, 0.0, 0.0, 0.0, 0.0, 0.0, 0.0, 0.0, 0.0, 0.0, 0.0, 0.0, 0.0, 0.0, 0.0, 0.0, 0.0, 0.0, 0.0, 0.0, 0.0, 0.0, 0.0, 0.0, 0.0, 0.0, 0.0, 0.0, 0.0, 0.0, 0.0, 0.0, 0.0, 0.0, 0.0, 0.0, 0.0, 0.0, 0.0, 0.0, 0.0, 0.0, 0.0, 0.0, 0.0, 0.0, 0.0, 0.0, 0.0, 0.0, 0.0, 0.0, 0.0, 0.0, 0.0, 0.0, 0.0, 0.0, 0.0, 0.0, 0.0, 0.0, 0.0, 0.0, 0.0, 0.0, 0.0, 0.0, 0.0, 0.0, 0.0, 0.0, 0.0, 0.0, 0.0, 0.0, 0.0, 0.0, 0.0, 0.0, 0.0, 0.0, 0.0, 0.0, 0.0, 0.0, 0.0, 0.0, 0.0, 0.0, 0.0, 0.0, 0.0, 0.0, 0.0, 0.0, 0.0, 0.0, 0.0, 0.0, 0.0, 0.0, 0.0, 0.0, 0.0, 0.0, 0.0, 0.0, 0.0, 0.0, 0.0, 0.0, 0.0, 0.0, 0.0, 0.0, 0.0, 0.0, 0.0, 0.0, 0.0, 0.0, 0.0, 0.0, 0.0, 0.0, 0.0, 0.0, 0.0, 0.0, 0.0, 0.0, 0.0, 0.0, 0.0, 0.0, 0.0, 0.0, 0.0, 0.0, 0.0, 0.0, 0.0, 0.0, 0.0, 0.0, 0.0, 0.0, 0.0, 0.0, 0.0, 0.0, 0.0, 0.0, 0.0, 0.0, 0.0, 0.0, 0.0, 0.0, 0.0, 0.0, 0.0, 0.0, 0.0, 0.0, 0.0, 0.0, 0.0, 0.0, 0.0, 0.0, 0.0, 0.0, 0.0, 0.0, 0.0, 0.0, 0.0, 0.0, 0.0, 0.0, 0.0, 0.0, 0.0, 0.0, 0.0, 0.0, 0.0, 0.0, 0.0, 0.0, 0.0, 0.0, 0.0, 0.0, 0.0, 0.0, 0.0, 0.0, 0.0, 0.0, 0.0, 0.0, 0.0, 0.0, 0.0, 0.0, 0.0, 0.0, 0.0, 0.0, 0.0, 0.0, 0.0, 0.0, 0.0, 0.0, 0.0, 0.0, 0.0, 0.0, 0.0, 0.0, 0.0, 0.0, 0.0, 0.0, 0.0, 0.0, 0.0, 0.0, 0.0, 0.0, 0.0, 0.0, 0.0, 0.0, 0.0, 0.0, 0.0, 0.0, 0.0, 0.0, 0.0, 0.0, 0.0, 0.0, 0.0, 0.0, 0.0, 0.0, 0.0, 0.0, 0.0, 0.0, 0.0, 0.0, 0.0, 0.0, 0.0, 0.0, 0.0, 0.0, 0.0, 0.0, 0.0, 0.0, 0.0, 0.0, 0.0, 0.0, 0.0, 0.0, 0.0, 0.0, 0.0, 0.0, 0.0, 0.0, 0.0, 0.0, 0.0, 0.0, 0.0, 0.0, 0.0, 0.0, 0.0, 0.0, 0.0, 0.0, 0.0, 0.0, 0.0, 0.0, 0.0, 0.0, 0.0, 0.0, 0.0, 0.0, 0.0, 0.0, 0.0, 0.0, 0.0, 0.0, 0.0, 0.0, 0.0, 0.0, 0.0, 0.0, 0.0, 0.0, 0.0, 0.0, 0.0, 0.0, 0.0, 0.0, 0.0, 0.0, 0.0, 0.0, 0.0, 0.0, 0.0, 0.0, 0.0, 0.0, 0.0, 0.0, 0.0, 0.0, 0.0, 0.0, 0.0, 0.0, 0.0, 0.0, 0.0, 0.0, 0.0, 0.0, 0.0, 0.0, 0.0, 0.0, 0.0, 0.0, 0.0, 0.0, 0.0, 0.0, 0.0, 0.0, 0.0, 0.0, 0.0, 0.0, 0.0, 0.0, 0.0, 0.0, 0.0, 0.0, 0.0, 0.0, 0.0, 0.0, 0.0, 0.0, 0.0, 0.0, 0.0, 0.0, 0.0, 0.0, 0.0, 0.0, 0.0, 0.0, 0.0, 0.0, 0.0, 0.0, 0.0, 0.0, 0.0, 0.0, 0.0, 0.0, 0.0, 0.0, 0.0, 0.0, 0.0, 0.0, 0.0, 0.0, 0.0, 0.0, 0.0, 0.0, 0.0, 0.0, 0.0, 0.0, 0.0, 0.0, 0.0, 0.0, 0.0, 0.0, 0.0, 0.0, 0.0, 0.0, 0.0, 0.0, 0.0, 0.0, 0.0, 0.0, 0.0, 0.0, 0.0, 0.0, 0.0, 0.0, 0.0, 0.0, 0.0, 0.0, 0.0, 0.0, 0.0, 0.0, 0.0, 0.0, 0.0, 0.0, 0.0, 0.0, 0.0, 0.0, 0.0, 0.0, 0.0, 0.0, 0.0, 0.0, 0.0, 0.0, 0.0, 0.0, 0.0, 0.0, 0.0, 0.0, 0.0, 0.0, 0.0, 0.0, 0.0, 0.0, 0.0, 0.0, 0.0, 0.0, 0.0, 0.0, 0.0, 0.0, 0.0, 0.0, 0.0, 0.0, 0.0, 0.0, 0.0, 0.0, 0.0, 0.0, 0.0, 0.0, 0.0, 0.0, 0.0, 0.0, 0.0, 0.0, 0.0, 0.0, 0.0, 0.0, 0.0, 0.0, 0.0, 0.0, 0.0, 0.0, 0.0, 0.0, 0.0, 0.0, 0.0, 0.0, 0.0, 0.0, 0.0, 0.0, 0.0, 0.0, 0.0, 0.0, 0.0, 0.0, 0.0, 0.0, 0.0, 0.0, 0.0, 0.0, 0.0, 0.0, 0.0, 0.0, 0.0, 0.0, 0.0, 0.0, 0.0, 0.0, 0.0, 0.0, 0.0, 0.0, 0.0, 0.0, 0.0, 0.0, 0.0, 0.0, 0.0, 0.0, 0.0, 0.0, 0.0, 0.0, 0.0, 0.0, 0.0, 0.0, 0.0, 0.0, 0.0, 0.0, 0.0, 0.0, 0.0, 0.0, 0.0, 0.0, 0.0, 0.0, 0.0, 0.0, 0.0, 0.0, 0.0, 0.0, 0.0, 0.0, 0.0, 0.0, 0.0, 0.0, 0.0, 0.0, 0.0, 0.0, 0.0, 0.0, 0.0, 0.0, 0.0, 0.0, 0.0, 0.0, 0.0, 0.0, 0.0, 0.0, 0.0, 0.0, 0.0, 0.0, 0.0, 0.0, 0.0, 0.0, 0.0, 0.0, 0.0, 0.0, 0.0, 0.0, 0.0, 0.0, 0.0, 0.0, 0.0, 0.0, 0.0, 0.0, 0.0, 0.0, 0.0, 0.0, 0.0, 0.0, 0.0, 0.0, 0.0, 0.0, 0.0, 0.0, 0.0, 0.0, 0.0, 0.0, 0.0, 0.0, 0.0, 0.0, 0.0, 0.0, 0.0, 0.0, 0.0, 0.0, 0.0, 0.0, 0.0, 0.0, 0.0, 0.0, 0.0, 0.0, 0.0, 0.0, 0.0, 0.0, 0.0, 0.0, 0.0, 0.0, 0.0, 0.0, 0.0, 0.0, 0.0, 0.0, 0.0, 0.0, 0.0, 0.0, 0.0, 0.0, 0.0, 0.0, 0.0, 0.0, 0.0, 0.0, 0.0, 0.0, 0.0])
me_cube.materials.append(mat_material)
me_cube.materials.append(mat_material_004)
me_cube.materials.append(mat_material_001)
me_cube.materials.append(mat_material_002)
me_cube.materials.append(mat_material_003)
me_cube.use_remesh_preserve_volume = False
me_cube.use_remesh_preserve_attributes = False
me_cube.use_mirror_vertex_groups = False
me_cube.update()

# ---- objects
ob_cube = bpy.data.objects.new('Cube', me_cube)

# ---- transforms, parenting, visibility, modifiers, constraints
ob_cube.location = (0.0, 0.0, 0.0)
ob_cube.lock_rotations_4d = False
ob_cube.empty_display_type = 'ARROWS'
ob_cube.lineart.crease_threshold = 0.0

# ---- collection membership
col_collection.objects.link(ob_cube)

# ---- scene / render settings (as saved in the file)
scene.frame_start = 1; scene.frame_end = 250; scene.frame_set(1)
scene.render.engine = 'BLENDER_EEVEE_NEXT'
scene.cycles.use_denoising = False
scene.cycles.samples = 128
scene.cycles.sampling_pattern = 'TABULATED_SOBOL'
scene.cycles.use_adaptive_sampling = False
scene.cycles.use_light_tree = False
scene.view_settings.view_transform = 'Filmic'
bpy.context.view_layer.update()

# ---- added for rendering (the .blend has no active camera and no usable light): camera, sun
cam_auto = bpy.data.cameras.new('AutoCamera')
cam_auto.lens = 50.0
cam_auto.sensor_width = 36.0
cam_auto.clip_end = 1000.0
ob_auto_camera = bpy.data.objects.new('AutoCamera', cam_auto)
scene.collection.objects.link(ob_auto_camera)
ob_auto_camera.location = (30.6117, -34.3311, 29.4077)
ob_auto_camera.rotation_euler = (1.09748, -7.21219e-08, 0.694738)
scene.camera = ob_auto_camera
light_auto_sun = bpy.data.lights.new('AutoSun', 'SUN')
light_auto_sun.energy = 3.0
light_auto_sun.angle = 0.0523599
ob_auto_sun = bpy.data.objects.new('AutoSun', light_auto_sun)
scene.collection.objects.link(ob_auto_sun)
ob_auto_sun.rotation_euler = (0.872665, 0.174533, 0.523599)
bpy.context.view_layer.update()
